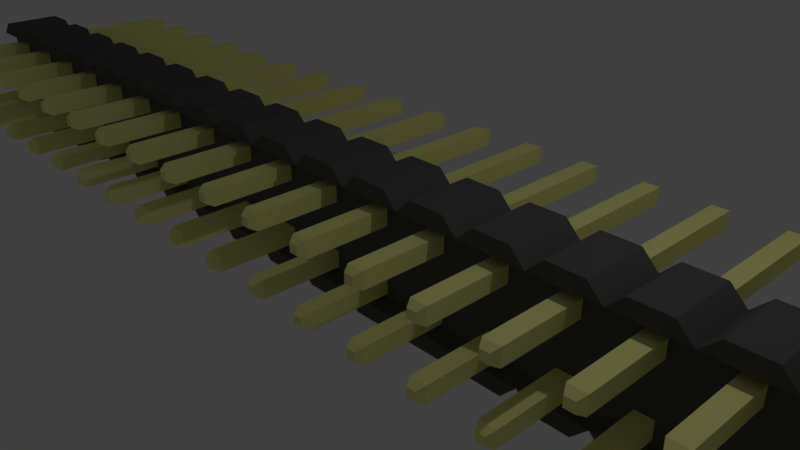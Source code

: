 # Source: Goldpin_23_2_2_54mm.blend  (saved by Blender 2.78.0; exported with 4.5.12 LTS)
import bpy
from mathutils import Matrix  # noqa: F401  (used for matrix-valued properties, if any)

bpy.ops.wm.read_factory_settings(use_empty=True)
scene = bpy.context.scene
scene.name = 'Scene'

# ---- collections
col_collection_1 = bpy.data.collections.new('Collection 1'); scene.collection.children.link(col_collection_1)

# ---- materials (node trees are filled in below, after node groups)
mat_shape = bpy.data.materials.new('Shape')
mat_shape.alpha_threshold = 0.0
mat_shape.use_transparent_shadow = False
mat_shape.diffuse_color = (0.9134, 0.9134, 0.34, 1.0)
mat_shape.roughness = 0.5
mat_shape_001 = bpy.data.materials.new('Shape.001')
mat_shape_001.alpha_threshold = 0.0
mat_shape_001.use_transparent_shadow = False
mat_shape_001.diffuse_color = (0.1009, 0.1009, 0.1009, 1.0)
mat_shape_001.specular_color = (0.2874, 0.2874, 0.2874)
mat_shape_001.roughness = 0.5

# ---- material node trees

# ---- world
world_world = bpy.data.worlds.new('World'); scene.world = world_world
world_world.color = (0.05088, 0.05088, 0.05088)
world_world.use_sun_shadow = False
world_world.sun_shadow_jitter_overblur = 0.0
world_world.cycles.sampling_method = 'MANUAL'

# ---- cameras
cam_camera = bpy.data.cameras.new('Camera')
cam_camera.clip_end = 100.0
cam_camera.lens = 35.0
cam_camera.sensor_width = 32.0
cam_camera.sensor_height = 18.0
cam_camera.ortho_scale = 7.314
cam_camera.dof.focus_distance = 0.0
cam_camera.dof.aperture_fstop = 128.0

# ---- lights
light_lamp = bpy.data.lights.new('Lamp', 'POINT')
light_lamp.transmission_factor = 0.0
light_lamp.cutoff_distance = 30.0
light_lamp.energy = 100.0
light_lamp.shadow_buffer_clip_start = 1.001
light_lamp.shadow_soft_size = 0.1
light_lamp.shadow_maximum_resolution = 0.006
light_lamp.use_absolute_resolution = True

# ---- meshes
me_shape_indexedfaceset_068 = bpy.data.meshes.new('Shape_IndexedFaceSet.068')
me_shape_indexedfaceset_068.from_pydata([(-8.874, 0.374, -1.078), (-9.126, 0.374, -1.078), (-8.874, 0.626, -1.078), (-9.126, 0.626, -1.078), (-8.932, 0.4318, -1.186), (-9.068, 0.4318, -1.186), (-9.068, 0.5682, -1.186), (-8.932, 0.5682, -1.186), (-9.126, 0.374, 3.274), (-8.874, 0.374, 3.274), (-9.126, 0.626, 3.274), (-8.874, 0.626, 3.274), (-9.068, 0.4318, 3.381), (-8.932, 0.4318, 3.381), (-8.932, 0.5682, 3.381), (-9.068, 0.5682, 3.381)], [], [(0, 1, 5, 4), (0, 2, 11, 9), (0, 4, 7, 2), (0, 9, 8, 1), (1, 3, 6, 5), (1, 8, 10, 3), (2, 3, 10, 11), (2, 7, 6, 3), (4, 5, 6, 7), (8, 9, 13, 12), (8, 12, 15, 10), (9, 11, 14, 13), (10, 15, 14, 11), (12, 13, 14, 15)])
me_shape_indexedfaceset_068.materials.append(mat_shape)
me_shape_indexedfaceset_068.use_remesh_preserve_volume = False
me_shape_indexedfaceset_068.use_remesh_preserve_attributes = False
me_shape_indexedfaceset_068.use_mirror_vertex_groups = False
me_shape_indexedfaceset_068.update()
me_shape_indexedfaceset_067 = bpy.data.meshes.new('Shape_IndexedFaceSet.067')
me_shape_indexedfaceset_067.from_pydata([(-9.267, -1.0, 1.003), (-8.733, -1.0, 1.003), (-9.5, -0.7667, 1.003), (-9.5, 0.7667, 1.003), (-8.5, -0.7667, 1.003), (-8.5, 0.7667, 1.003), (-8.733, -1.0, 0.003357), (-9.267, -1.0, 0.003357), (-8.5, -0.7667, 0.003357), (-8.5, 0.7667, 0.003357), (-9.5, -0.7667, 0.003357), (-9.5, 0.7667, 0.003357), (-9.267, 1.0, 1.003), (-8.733, 1.0, 1.003), (-8.733, 1.0, 0.003357), (-9.267, 1.0, 0.003357), (-8.5, -0.7667, 0.2673), (-8.5, 0.7667, 0.2673), (-9.5, 0.7667, 0.2673), (-9.5, -0.7667, 0.2673), (-8.5, -0.6889, 0.2034), (-8.5, 0.6889, 0.2034), (-9.5, -0.6889, 0.2034), (-9.5, 0.6889, 0.2034), (-9.5, -0.6889, 0.2673), (-9.5, 0.6889, 0.2673), (-8.5, 0.6889, 0.2673), (-8.5, -0.6889, 0.2673)], [], [(0, 1, 4, 5, 13, 12, 3, 2), (0, 2, 19, 10, 7), (0, 7, 6, 1), (1, 6, 8, 16, 4), (2, 3, 18, 25, 24, 19), (3, 12, 15, 11, 18), (4, 16, 27, 26, 17, 5), (5, 17, 9, 14, 13), (6, 7, 10, 8), (8, 10, 22, 20), (8, 20, 27, 16), (9, 11, 15, 14), (9, 17, 26, 21), (9, 21, 23, 11), (10, 19, 24, 22), (11, 23, 25, 18), (12, 13, 14, 15), (20, 21, 26, 27), (20, 22, 23, 21), (22, 24, 25, 23)])
me_shape_indexedfaceset_067.materials.append(mat_shape_001)
me_shape_indexedfaceset_067.use_remesh_preserve_volume = False
me_shape_indexedfaceset_067.use_remesh_preserve_attributes = False
me_shape_indexedfaceset_067.use_mirror_vertex_groups = False
me_shape_indexedfaceset_067.update()
me_shape_indexedfaceset_066 = bpy.data.meshes.new('Shape_IndexedFaceSet.066')
me_shape_indexedfaceset_066.from_pydata([(-8.874, -0.626, -1.078), (-9.126, -0.626, -1.078), (-8.874, -0.374, -1.078), (-9.126, -0.374, -1.078), (-8.932, -0.5682, -1.186), (-9.068, -0.5682, -1.186), (-9.068, -0.4318, -1.186), (-8.932, -0.4318, -1.186), (-9.126, -0.626, 3.274), (-8.874, -0.626, 3.274), (-9.126, -0.374, 3.274), (-8.874, -0.374, 3.274), (-9.068, -0.5682, 3.381), (-8.932, -0.5682, 3.381), (-8.932, -0.4318, 3.381), (-9.068, -0.4318, 3.381)], [], [(0, 1, 5, 4), (0, 2, 11, 9), (0, 4, 7, 2), (0, 9, 8, 1), (1, 3, 6, 5), (1, 8, 10, 3), (2, 3, 10, 11), (2, 7, 6, 3), (4, 5, 6, 7), (8, 9, 13, 12), (8, 12, 15, 10), (9, 11, 14, 13), (10, 15, 14, 11), (12, 13, 14, 15)])
me_shape_indexedfaceset_066.materials.append(mat_shape)
me_shape_indexedfaceset_066.use_remesh_preserve_volume = False
me_shape_indexedfaceset_066.use_remesh_preserve_attributes = False
me_shape_indexedfaceset_066.use_mirror_vertex_groups = False
me_shape_indexedfaceset_066.update()
me_shape_indexedfaceset_065 = bpy.data.meshes.new('Shape_IndexedFaceSet.065')
me_shape_indexedfaceset_065.from_pydata([(-7.874, 0.374, -1.078), (-8.126, 0.374, -1.078), (-7.874, 0.626, -1.078), (-8.126, 0.626, -1.078), (-7.932, 0.4318, -1.186), (-8.068, 0.4318, -1.186), (-8.068, 0.5682, -1.186), (-7.932, 0.5682, -1.186), (-8.126, 0.374, 3.274), (-7.874, 0.374, 3.274), (-8.126, 0.626, 3.274), (-7.874, 0.626, 3.274), (-8.068, 0.4318, 3.381), (-7.932, 0.4318, 3.381), (-7.932, 0.5682, 3.381), (-8.068, 0.5682, 3.381)], [], [(0, 1, 5, 4), (0, 2, 11, 9), (0, 4, 7, 2), (0, 9, 8, 1), (1, 3, 6, 5), (1, 8, 10, 3), (2, 3, 10, 11), (2, 7, 6, 3), (4, 5, 6, 7), (8, 9, 13, 12), (8, 12, 15, 10), (9, 11, 14, 13), (10, 15, 14, 11), (12, 13, 14, 15)])
me_shape_indexedfaceset_065.materials.append(mat_shape)
me_shape_indexedfaceset_065.use_remesh_preserve_volume = False
me_shape_indexedfaceset_065.use_remesh_preserve_attributes = False
me_shape_indexedfaceset_065.use_mirror_vertex_groups = False
me_shape_indexedfaceset_065.update()
me_shape_indexedfaceset_064 = bpy.data.meshes.new('Shape_IndexedFaceSet.064')
me_shape_indexedfaceset_064.from_pydata([(-8.267, -1.0, 1.003), (-7.733, -1.0, 1.003), (-8.5, -0.7667, 1.003), (-8.5, 0.7667, 1.003), (-7.5, -0.7667, 1.003), (-7.5, 0.7667, 1.003), (-7.733, -1.0, 0.003357), (-8.267, -1.0, 0.003357), (-7.5, -0.7667, 0.003357), (-7.5, 0.7667, 0.003357), (-8.5, -0.7667, 0.003357), (-8.5, 0.7667, 0.003357), (-8.267, 1.0, 1.003), (-7.733, 1.0, 1.003), (-7.733, 1.0, 0.003357), (-8.267, 1.0, 0.003357), (-7.5, -0.7667, 0.2673), (-7.5, 0.7667, 0.2673), (-8.5, 0.7667, 0.2673), (-8.5, -0.7667, 0.2673), (-7.5, -0.6889, 0.2034), (-7.5, 0.6889, 0.2034), (-8.5, -0.6889, 0.2034), (-8.5, 0.6889, 0.2034), (-8.5, -0.6889, 0.2673), (-8.5, 0.6889, 0.2673), (-7.5, 0.6889, 0.2673), (-7.5, -0.6889, 0.2673)], [], [(0, 1, 4, 5, 13, 12, 3, 2), (0, 2, 19, 10, 7), (0, 7, 6, 1), (1, 6, 8, 16, 4), (2, 3, 18, 25, 24, 19), (3, 12, 15, 11, 18), (4, 16, 27, 26, 17, 5), (5, 17, 9, 14, 13), (6, 7, 10, 8), (8, 10, 22, 20), (8, 20, 27, 16), (9, 11, 15, 14), (9, 17, 26, 21), (9, 21, 23, 11), (10, 19, 24, 22), (11, 23, 25, 18), (12, 13, 14, 15), (20, 21, 26, 27), (20, 22, 23, 21), (22, 24, 25, 23)])
me_shape_indexedfaceset_064.materials.append(mat_shape_001)
me_shape_indexedfaceset_064.use_remesh_preserve_volume = False
me_shape_indexedfaceset_064.use_remesh_preserve_attributes = False
me_shape_indexedfaceset_064.use_mirror_vertex_groups = False
me_shape_indexedfaceset_064.update()
me_shape_indexedfaceset_063 = bpy.data.meshes.new('Shape_IndexedFaceSet.063')
me_shape_indexedfaceset_063.from_pydata([(-7.874, -0.626, -1.078), (-8.126, -0.626, -1.078), (-7.874, -0.374, -1.078), (-8.126, -0.374, -1.078), (-7.932, -0.5682, -1.186), (-8.068, -0.5682, -1.186), (-8.068, -0.4318, -1.186), (-7.932, -0.4318, -1.186), (-8.126, -0.626, 3.274), (-7.874, -0.626, 3.274), (-8.126, -0.374, 3.274), (-7.874, -0.374, 3.274), (-8.068, -0.5682, 3.381), (-7.932, -0.5682, 3.381), (-7.932, -0.4318, 3.381), (-8.068, -0.4318, 3.381)], [], [(0, 1, 5, 4), (0, 2, 11, 9), (0, 4, 7, 2), (0, 9, 8, 1), (1, 3, 6, 5), (1, 8, 10, 3), (2, 3, 10, 11), (2, 7, 6, 3), (4, 5, 6, 7), (8, 9, 13, 12), (8, 12, 15, 10), (9, 11, 14, 13), (10, 15, 14, 11), (12, 13, 14, 15)])
me_shape_indexedfaceset_063.materials.append(mat_shape)
me_shape_indexedfaceset_063.use_remesh_preserve_volume = False
me_shape_indexedfaceset_063.use_remesh_preserve_attributes = False
me_shape_indexedfaceset_063.use_mirror_vertex_groups = False
me_shape_indexedfaceset_063.update()
me_shape_indexedfaceset_062 = bpy.data.meshes.new('Shape_IndexedFaceSet.062')
me_shape_indexedfaceset_062.from_pydata([(-6.874, 0.374, -1.078), (-7.126, 0.374, -1.078), (-6.874, 0.626, -1.078), (-7.126, 0.626, -1.078), (-6.932, 0.4318, -1.186), (-7.068, 0.4318, -1.186), (-7.068, 0.5682, -1.186), (-6.932, 0.5682, -1.186), (-7.126, 0.374, 3.274), (-6.874, 0.374, 3.274), (-7.126, 0.626, 3.274), (-6.874, 0.626, 3.274), (-7.068, 0.4318, 3.381), (-6.932, 0.4318, 3.381), (-6.932, 0.5682, 3.381), (-7.068, 0.5682, 3.381)], [], [(0, 1, 5, 4), (0, 2, 11, 9), (0, 4, 7, 2), (0, 9, 8, 1), (1, 3, 6, 5), (1, 8, 10, 3), (2, 3, 10, 11), (2, 7, 6, 3), (4, 5, 6, 7), (8, 9, 13, 12), (8, 12, 15, 10), (9, 11, 14, 13), (10, 15, 14, 11), (12, 13, 14, 15)])
me_shape_indexedfaceset_062.materials.append(mat_shape)
me_shape_indexedfaceset_062.use_remesh_preserve_volume = False
me_shape_indexedfaceset_062.use_remesh_preserve_attributes = False
me_shape_indexedfaceset_062.use_mirror_vertex_groups = False
me_shape_indexedfaceset_062.update()
me_shape_indexedfaceset_061 = bpy.data.meshes.new('Shape_IndexedFaceSet.061')
me_shape_indexedfaceset_061.from_pydata([(-7.267, -1.0, 1.003), (-6.733, -1.0, 1.003), (-7.5, -0.7667, 1.003), (-7.5, 0.7667, 1.003), (-6.5, -0.7667, 1.003), (-6.5, 0.7667, 1.003), (-6.733, -1.0, 0.003357), (-7.267, -1.0, 0.003357), (-6.5, -0.7667, 0.003357), (-6.5, 0.7667, 0.003357), (-7.5, -0.7667, 0.003357), (-7.5, 0.7667, 0.003357), (-7.267, 1.0, 1.003), (-6.733, 1.0, 1.003), (-6.733, 1.0, 0.003357), (-7.267, 1.0, 0.003357), (-6.5, -0.7667, 0.2673), (-6.5, 0.7667, 0.2673), (-7.5, 0.7667, 0.2673), (-7.5, -0.7667, 0.2673), (-6.5, -0.6889, 0.2034), (-6.5, 0.6889, 0.2034), (-7.5, -0.6889, 0.2034), (-7.5, 0.6889, 0.2034), (-7.5, -0.6889, 0.2673), (-7.5, 0.6889, 0.2673), (-6.5, 0.6889, 0.2673), (-6.5, -0.6889, 0.2673)], [], [(0, 1, 4, 5, 13, 12, 3, 2), (0, 2, 19, 10, 7), (0, 7, 6, 1), (1, 6, 8, 16, 4), (2, 3, 18, 25, 24, 19), (3, 12, 15, 11, 18), (4, 16, 27, 26, 17, 5), (5, 17, 9, 14, 13), (6, 7, 10, 8), (8, 10, 22, 20), (8, 20, 27, 16), (9, 11, 15, 14), (9, 17, 26, 21), (9, 21, 23, 11), (10, 19, 24, 22), (11, 23, 25, 18), (12, 13, 14, 15), (20, 21, 26, 27), (20, 22, 23, 21), (22, 24, 25, 23)])
me_shape_indexedfaceset_061.materials.append(mat_shape_001)
me_shape_indexedfaceset_061.use_remesh_preserve_volume = False
me_shape_indexedfaceset_061.use_remesh_preserve_attributes = False
me_shape_indexedfaceset_061.use_mirror_vertex_groups = False
me_shape_indexedfaceset_061.update()
me_shape_indexedfaceset_060 = bpy.data.meshes.new('Shape_IndexedFaceSet.060')
me_shape_indexedfaceset_060.from_pydata([(-6.874, -0.626, -1.078), (-7.126, -0.626, -1.078), (-6.874, -0.374, -1.078), (-7.126, -0.374, -1.078), (-6.932, -0.5682, -1.186), (-7.068, -0.5682, -1.186), (-7.068, -0.4318, -1.186), (-6.932, -0.4318, -1.186), (-7.126, -0.626, 3.274), (-6.874, -0.626, 3.274), (-7.126, -0.374, 3.274), (-6.874, -0.374, 3.274), (-7.068, -0.5682, 3.381), (-6.932, -0.5682, 3.381), (-6.932, -0.4318, 3.381), (-7.068, -0.4318, 3.381)], [], [(0, 1, 5, 4), (0, 2, 11, 9), (0, 4, 7, 2), (0, 9, 8, 1), (1, 3, 6, 5), (1, 8, 10, 3), (2, 3, 10, 11), (2, 7, 6, 3), (4, 5, 6, 7), (8, 9, 13, 12), (8, 12, 15, 10), (9, 11, 14, 13), (10, 15, 14, 11), (12, 13, 14, 15)])
me_shape_indexedfaceset_060.materials.append(mat_shape)
me_shape_indexedfaceset_060.use_remesh_preserve_volume = False
me_shape_indexedfaceset_060.use_remesh_preserve_attributes = False
me_shape_indexedfaceset_060.use_mirror_vertex_groups = False
me_shape_indexedfaceset_060.update()
me_shape_indexedfaceset_059 = bpy.data.meshes.new('Shape_IndexedFaceSet.059')
me_shape_indexedfaceset_059.from_pydata([(-5.874, 0.374, -1.078), (-6.126, 0.374, -1.078), (-5.874, 0.626, -1.078), (-6.126, 0.626, -1.078), (-5.932, 0.4318, -1.186), (-6.068, 0.4318, -1.186), (-6.068, 0.5682, -1.186), (-5.932, 0.5682, -1.186), (-6.126, 0.374, 3.274), (-5.874, 0.374, 3.274), (-6.126, 0.626, 3.274), (-5.874, 0.626, 3.274), (-6.068, 0.4318, 3.381), (-5.932, 0.4318, 3.381), (-5.932, 0.5682, 3.381), (-6.068, 0.5682, 3.381)], [], [(0, 1, 5, 4), (0, 2, 11, 9), (0, 4, 7, 2), (0, 9, 8, 1), (1, 3, 6, 5), (1, 8, 10, 3), (2, 3, 10, 11), (2, 7, 6, 3), (4, 5, 6, 7), (8, 9, 13, 12), (8, 12, 15, 10), (9, 11, 14, 13), (10, 15, 14, 11), (12, 13, 14, 15)])
me_shape_indexedfaceset_059.materials.append(mat_shape)
me_shape_indexedfaceset_059.use_remesh_preserve_volume = False
me_shape_indexedfaceset_059.use_remesh_preserve_attributes = False
me_shape_indexedfaceset_059.use_mirror_vertex_groups = False
me_shape_indexedfaceset_059.update()
me_shape_indexedfaceset_058 = bpy.data.meshes.new('Shape_IndexedFaceSet.058')
me_shape_indexedfaceset_058.from_pydata([(-6.267, -1.0, 1.003), (-5.733, -1.0, 1.003), (-6.5, -0.7667, 1.003), (-6.5, 0.7667, 1.003), (-5.5, -0.7667, 1.003), (-5.5, 0.7667, 1.003), (-5.733, -1.0, 0.003357), (-6.267, -1.0, 0.003357), (-5.5, -0.7667, 0.003357), (-5.5, 0.7667, 0.003357), (-6.5, -0.7667, 0.003357), (-6.5, 0.7667, 0.003357), (-6.267, 1.0, 1.003), (-5.733, 1.0, 1.003), (-5.733, 1.0, 0.003357), (-6.267, 1.0, 0.003357), (-5.5, -0.7667, 0.2673), (-5.5, 0.7667, 0.2673), (-6.5, 0.7667, 0.2673), (-6.5, -0.7667, 0.2673), (-5.5, -0.6889, 0.2034), (-5.5, 0.6889, 0.2034), (-6.5, -0.6889, 0.2034), (-6.5, 0.6889, 0.2034), (-6.5, -0.6889, 0.2673), (-6.5, 0.6889, 0.2673), (-5.5, 0.6889, 0.2673), (-5.5, -0.6889, 0.2673)], [], [(0, 1, 4, 5, 13, 12, 3, 2), (0, 2, 19, 10, 7), (0, 7, 6, 1), (1, 6, 8, 16, 4), (2, 3, 18, 25, 24, 19), (3, 12, 15, 11, 18), (4, 16, 27, 26, 17, 5), (5, 17, 9, 14, 13), (6, 7, 10, 8), (8, 10, 22, 20), (8, 20, 27, 16), (9, 11, 15, 14), (9, 17, 26, 21), (9, 21, 23, 11), (10, 19, 24, 22), (11, 23, 25, 18), (12, 13, 14, 15), (20, 21, 26, 27), (20, 22, 23, 21), (22, 24, 25, 23)])
me_shape_indexedfaceset_058.materials.append(mat_shape_001)
me_shape_indexedfaceset_058.use_remesh_preserve_volume = False
me_shape_indexedfaceset_058.use_remesh_preserve_attributes = False
me_shape_indexedfaceset_058.use_mirror_vertex_groups = False
me_shape_indexedfaceset_058.update()
me_shape_indexedfaceset_057 = bpy.data.meshes.new('Shape_IndexedFaceSet.057')
me_shape_indexedfaceset_057.from_pydata([(-5.874, -0.626, -1.078), (-6.126, -0.626, -1.078), (-5.874, -0.374, -1.078), (-6.126, -0.374, -1.078), (-5.932, -0.5682, -1.186), (-6.068, -0.5682, -1.186), (-6.068, -0.4318, -1.186), (-5.932, -0.4318, -1.186), (-6.126, -0.626, 3.274), (-5.874, -0.626, 3.274), (-6.126, -0.374, 3.274), (-5.874, -0.374, 3.274), (-6.068, -0.5682, 3.381), (-5.932, -0.5682, 3.381), (-5.932, -0.4318, 3.381), (-6.068, -0.4318, 3.381)], [], [(0, 1, 5, 4), (0, 2, 11, 9), (0, 4, 7, 2), (0, 9, 8, 1), (1, 3, 6, 5), (1, 8, 10, 3), (2, 3, 10, 11), (2, 7, 6, 3), (4, 5, 6, 7), (8, 9, 13, 12), (8, 12, 15, 10), (9, 11, 14, 13), (10, 15, 14, 11), (12, 13, 14, 15)])
me_shape_indexedfaceset_057.materials.append(mat_shape)
me_shape_indexedfaceset_057.use_remesh_preserve_volume = False
me_shape_indexedfaceset_057.use_remesh_preserve_attributes = False
me_shape_indexedfaceset_057.use_mirror_vertex_groups = False
me_shape_indexedfaceset_057.update()
me_shape_indexedfaceset_056 = bpy.data.meshes.new('Shape_IndexedFaceSet.056')
me_shape_indexedfaceset_056.from_pydata([(-4.874, 0.374, -1.078), (-5.126, 0.374, -1.078), (-4.874, 0.626, -1.078), (-5.126, 0.626, -1.078), (-4.932, 0.4318, -1.186), (-5.068, 0.4318, -1.186), (-5.068, 0.5682, -1.186), (-4.932, 0.5682, -1.186), (-5.126, 0.374, 3.274), (-4.874, 0.374, 3.274), (-5.126, 0.626, 3.274), (-4.874, 0.626, 3.274), (-5.068, 0.4318, 3.381), (-4.932, 0.4318, 3.381), (-4.932, 0.5682, 3.381), (-5.068, 0.5682, 3.381)], [], [(0, 1, 5, 4), (0, 2, 11, 9), (0, 4, 7, 2), (0, 9, 8, 1), (1, 3, 6, 5), (1, 8, 10, 3), (2, 3, 10, 11), (2, 7, 6, 3), (4, 5, 6, 7), (8, 9, 13, 12), (8, 12, 15, 10), (9, 11, 14, 13), (10, 15, 14, 11), (12, 13, 14, 15)])
me_shape_indexedfaceset_056.materials.append(mat_shape)
me_shape_indexedfaceset_056.use_remesh_preserve_volume = False
me_shape_indexedfaceset_056.use_remesh_preserve_attributes = False
me_shape_indexedfaceset_056.use_mirror_vertex_groups = False
me_shape_indexedfaceset_056.update()
me_shape_indexedfaceset_055 = bpy.data.meshes.new('Shape_IndexedFaceSet.055')
me_shape_indexedfaceset_055.from_pydata([(-5.267, -1.0, 1.003), (-4.733, -1.0, 1.003), (-5.5, -0.7667, 1.003), (-5.5, 0.7667, 1.003), (-4.5, -0.7667, 1.003), (-4.5, 0.7667, 1.003), (-4.733, -1.0, 0.003357), (-5.267, -1.0, 0.003357), (-4.5, -0.7667, 0.003357), (-4.5, 0.7667, 0.003357), (-5.5, -0.7667, 0.003357), (-5.5, 0.7667, 0.003357), (-5.267, 1.0, 1.003), (-4.733, 1.0, 1.003), (-4.733, 1.0, 0.003357), (-5.267, 1.0, 0.003357), (-4.5, -0.7667, 0.2673), (-4.5, 0.7667, 0.2673), (-5.5, 0.7667, 0.2673), (-5.5, -0.7667, 0.2673), (-4.5, -0.6889, 0.2034), (-4.5, 0.6889, 0.2034), (-5.5, -0.6889, 0.2034), (-5.5, 0.6889, 0.2034), (-5.5, -0.6889, 0.2673), (-5.5, 0.6889, 0.2673), (-4.5, 0.6889, 0.2673), (-4.5, -0.6889, 0.2673)], [], [(0, 1, 4, 5, 13, 12, 3, 2), (0, 2, 19, 10, 7), (0, 7, 6, 1), (1, 6, 8, 16, 4), (2, 3, 18, 25, 24, 19), (3, 12, 15, 11, 18), (4, 16, 27, 26, 17, 5), (5, 17, 9, 14, 13), (6, 7, 10, 8), (8, 10, 22, 20), (8, 20, 27, 16), (9, 11, 15, 14), (9, 17, 26, 21), (9, 21, 23, 11), (10, 19, 24, 22), (11, 23, 25, 18), (12, 13, 14, 15), (20, 21, 26, 27), (20, 22, 23, 21), (22, 24, 25, 23)])
me_shape_indexedfaceset_055.materials.append(mat_shape_001)
me_shape_indexedfaceset_055.use_remesh_preserve_volume = False
me_shape_indexedfaceset_055.use_remesh_preserve_attributes = False
me_shape_indexedfaceset_055.use_mirror_vertex_groups = False
me_shape_indexedfaceset_055.update()
me_shape_indexedfaceset_054 = bpy.data.meshes.new('Shape_IndexedFaceSet.054')
me_shape_indexedfaceset_054.from_pydata([(-4.874, -0.626, -1.078), (-5.126, -0.626, -1.078), (-4.874, -0.374, -1.078), (-5.126, -0.374, -1.078), (-4.932, -0.5682, -1.186), (-5.068, -0.5682, -1.186), (-5.068, -0.4318, -1.186), (-4.932, -0.4318, -1.186), (-5.126, -0.626, 3.274), (-4.874, -0.626, 3.274), (-5.126, -0.374, 3.274), (-4.874, -0.374, 3.274), (-5.068, -0.5682, 3.381), (-4.932, -0.5682, 3.381), (-4.932, -0.4318, 3.381), (-5.068, -0.4318, 3.381)], [], [(0, 1, 5, 4), (0, 2, 11, 9), (0, 4, 7, 2), (0, 9, 8, 1), (1, 3, 6, 5), (1, 8, 10, 3), (2, 3, 10, 11), (2, 7, 6, 3), (4, 5, 6, 7), (8, 9, 13, 12), (8, 12, 15, 10), (9, 11, 14, 13), (10, 15, 14, 11), (12, 13, 14, 15)])
me_shape_indexedfaceset_054.materials.append(mat_shape)
me_shape_indexedfaceset_054.use_remesh_preserve_volume = False
me_shape_indexedfaceset_054.use_remesh_preserve_attributes = False
me_shape_indexedfaceset_054.use_mirror_vertex_groups = False
me_shape_indexedfaceset_054.update()
me_shape_indexedfaceset_053 = bpy.data.meshes.new('Shape_IndexedFaceSet.053')
me_shape_indexedfaceset_053.from_pydata([(-3.874, 0.374, -1.078), (-4.126, 0.374, -1.078), (-3.874, 0.626, -1.078), (-4.126, 0.626, -1.078), (-3.932, 0.4318, -1.186), (-4.068, 0.4318, -1.186), (-4.068, 0.5682, -1.186), (-3.932, 0.5682, -1.186), (-4.126, 0.374, 3.274), (-3.874, 0.374, 3.274), (-4.126, 0.626, 3.274), (-3.874, 0.626, 3.274), (-4.068, 0.4318, 3.381), (-3.932, 0.4318, 3.381), (-3.932, 0.5682, 3.381), (-4.068, 0.5682, 3.381)], [], [(0, 1, 5, 4), (0, 2, 11, 9), (0, 4, 7, 2), (0, 9, 8, 1), (1, 3, 6, 5), (1, 8, 10, 3), (2, 3, 10, 11), (2, 7, 6, 3), (4, 5, 6, 7), (8, 9, 13, 12), (8, 12, 15, 10), (9, 11, 14, 13), (10, 15, 14, 11), (12, 13, 14, 15)])
me_shape_indexedfaceset_053.materials.append(mat_shape)
me_shape_indexedfaceset_053.use_remesh_preserve_volume = False
me_shape_indexedfaceset_053.use_remesh_preserve_attributes = False
me_shape_indexedfaceset_053.use_mirror_vertex_groups = False
me_shape_indexedfaceset_053.update()
me_shape_indexedfaceset_052 = bpy.data.meshes.new('Shape_IndexedFaceSet.052')
me_shape_indexedfaceset_052.from_pydata([(-4.267, -1.0, 1.003), (-3.733, -1.0, 1.003), (-4.5, -0.7667, 1.003), (-4.5, 0.7667, 1.003), (-3.5, -0.7667, 1.003), (-3.5, 0.7667, 1.003), (-3.733, -1.0, 0.003357), (-4.267, -1.0, 0.003357), (-3.5, -0.7667, 0.003357), (-3.5, 0.7667, 0.003357), (-4.5, -0.7667, 0.003357), (-4.5, 0.7667, 0.003357), (-4.267, 1.0, 1.003), (-3.733, 1.0, 1.003), (-3.733, 1.0, 0.003357), (-4.267, 1.0, 0.003357), (-3.5, -0.7667, 0.2673), (-3.5, 0.7667, 0.2673), (-4.5, 0.7667, 0.2673), (-4.5, -0.7667, 0.2673), (-3.5, -0.6889, 0.2034), (-3.5, 0.6889, 0.2034), (-4.5, -0.6889, 0.2034), (-4.5, 0.6889, 0.2034), (-4.5, -0.6889, 0.2673), (-4.5, 0.6889, 0.2673), (-3.5, 0.6889, 0.2673), (-3.5, -0.6889, 0.2673)], [], [(0, 1, 4, 5, 13, 12, 3, 2), (0, 2, 19, 10, 7), (0, 7, 6, 1), (1, 6, 8, 16, 4), (2, 3, 18, 25, 24, 19), (3, 12, 15, 11, 18), (4, 16, 27, 26, 17, 5), (5, 17, 9, 14, 13), (6, 7, 10, 8), (8, 10, 22, 20), (8, 20, 27, 16), (9, 11, 15, 14), (9, 17, 26, 21), (9, 21, 23, 11), (10, 19, 24, 22), (11, 23, 25, 18), (12, 13, 14, 15), (20, 21, 26, 27), (20, 22, 23, 21), (22, 24, 25, 23)])
me_shape_indexedfaceset_052.materials.append(mat_shape_001)
me_shape_indexedfaceset_052.use_remesh_preserve_volume = False
me_shape_indexedfaceset_052.use_remesh_preserve_attributes = False
me_shape_indexedfaceset_052.use_mirror_vertex_groups = False
me_shape_indexedfaceset_052.update()
me_shape_indexedfaceset_051 = bpy.data.meshes.new('Shape_IndexedFaceSet.051')
me_shape_indexedfaceset_051.from_pydata([(-3.874, -0.626, -1.078), (-4.126, -0.626, -1.078), (-3.874, -0.374, -1.078), (-4.126, -0.374, -1.078), (-3.932, -0.5682, -1.186), (-4.068, -0.5682, -1.186), (-4.068, -0.4318, -1.186), (-3.932, -0.4318, -1.186), (-4.126, -0.626, 3.274), (-3.874, -0.626, 3.274), (-4.126, -0.374, 3.274), (-3.874, -0.374, 3.274), (-4.068, -0.5682, 3.381), (-3.932, -0.5682, 3.381), (-3.932, -0.4318, 3.381), (-4.068, -0.4318, 3.381)], [], [(0, 1, 5, 4), (0, 2, 11, 9), (0, 4, 7, 2), (0, 9, 8, 1), (1, 3, 6, 5), (1, 8, 10, 3), (2, 3, 10, 11), (2, 7, 6, 3), (4, 5, 6, 7), (8, 9, 13, 12), (8, 12, 15, 10), (9, 11, 14, 13), (10, 15, 14, 11), (12, 13, 14, 15)])
me_shape_indexedfaceset_051.materials.append(mat_shape)
me_shape_indexedfaceset_051.use_remesh_preserve_volume = False
me_shape_indexedfaceset_051.use_remesh_preserve_attributes = False
me_shape_indexedfaceset_051.use_mirror_vertex_groups = False
me_shape_indexedfaceset_051.update()
me_shape_indexedfaceset_050 = bpy.data.meshes.new('Shape_IndexedFaceSet.050')
me_shape_indexedfaceset_050.from_pydata([(-2.874, 0.374, -1.078), (-3.126, 0.374, -1.078), (-2.874, 0.626, -1.078), (-3.126, 0.626, -1.078), (-2.932, 0.4318, -1.186), (-3.068, 0.4318, -1.186), (-3.068, 0.5682, -1.186), (-2.932, 0.5682, -1.186), (-3.126, 0.374, 3.274), (-2.874, 0.374, 3.274), (-3.126, 0.626, 3.274), (-2.874, 0.626, 3.274), (-3.068, 0.4318, 3.381), (-2.932, 0.4318, 3.381), (-2.932, 0.5682, 3.381), (-3.068, 0.5682, 3.381)], [], [(0, 1, 5, 4), (0, 2, 11, 9), (0, 4, 7, 2), (0, 9, 8, 1), (1, 3, 6, 5), (1, 8, 10, 3), (2, 3, 10, 11), (2, 7, 6, 3), (4, 5, 6, 7), (8, 9, 13, 12), (8, 12, 15, 10), (9, 11, 14, 13), (10, 15, 14, 11), (12, 13, 14, 15)])
me_shape_indexedfaceset_050.materials.append(mat_shape)
me_shape_indexedfaceset_050.use_remesh_preserve_volume = False
me_shape_indexedfaceset_050.use_remesh_preserve_attributes = False
me_shape_indexedfaceset_050.use_mirror_vertex_groups = False
me_shape_indexedfaceset_050.update()
me_shape_indexedfaceset_049 = bpy.data.meshes.new('Shape_IndexedFaceSet.049')
me_shape_indexedfaceset_049.from_pydata([(-3.267, -1.0, 1.003), (-2.733, -1.0, 1.003), (-3.5, -0.7667, 1.003), (-3.5, 0.7667, 1.003), (-2.5, -0.7667, 1.003), (-2.5, 0.7667, 1.003), (-2.733, -1.0, 0.003357), (-3.267, -1.0, 0.003357), (-2.5, -0.7667, 0.003357), (-2.5, 0.7667, 0.003357), (-3.5, -0.7667, 0.003357), (-3.5, 0.7667, 0.003357), (-3.267, 1.0, 1.003), (-2.733, 1.0, 1.003), (-2.733, 1.0, 0.003357), (-3.267, 1.0, 0.003357), (-2.5, -0.7667, 0.2673), (-2.5, 0.7667, 0.2673), (-3.5, 0.7667, 0.2673), (-3.5, -0.7667, 0.2673), (-2.5, -0.6889, 0.2034), (-2.5, 0.6889, 0.2034), (-3.5, -0.6889, 0.2034), (-3.5, 0.6889, 0.2034), (-3.5, -0.6889, 0.2673), (-3.5, 0.6889, 0.2673), (-2.5, 0.6889, 0.2673), (-2.5, -0.6889, 0.2673)], [], [(0, 1, 4, 5, 13, 12, 3, 2), (0, 2, 19, 10, 7), (0, 7, 6, 1), (1, 6, 8, 16, 4), (2, 3, 18, 25, 24, 19), (3, 12, 15, 11, 18), (4, 16, 27, 26, 17, 5), (5, 17, 9, 14, 13), (6, 7, 10, 8), (8, 10, 22, 20), (8, 20, 27, 16), (9, 11, 15, 14), (9, 17, 26, 21), (9, 21, 23, 11), (10, 19, 24, 22), (11, 23, 25, 18), (12, 13, 14, 15), (20, 21, 26, 27), (20, 22, 23, 21), (22, 24, 25, 23)])
me_shape_indexedfaceset_049.materials.append(mat_shape_001)
me_shape_indexedfaceset_049.use_remesh_preserve_volume = False
me_shape_indexedfaceset_049.use_remesh_preserve_attributes = False
me_shape_indexedfaceset_049.use_mirror_vertex_groups = False
me_shape_indexedfaceset_049.update()
me_shape_indexedfaceset_048 = bpy.data.meshes.new('Shape_IndexedFaceSet.048')
me_shape_indexedfaceset_048.from_pydata([(-2.874, -0.626, -1.078), (-3.126, -0.626, -1.078), (-2.874, -0.374, -1.078), (-3.126, -0.374, -1.078), (-2.932, -0.5682, -1.186), (-3.068, -0.5682, -1.186), (-3.068, -0.4318, -1.186), (-2.932, -0.4318, -1.186), (-3.126, -0.626, 3.274), (-2.874, -0.626, 3.274), (-3.126, -0.374, 3.274), (-2.874, -0.374, 3.274), (-3.068, -0.5682, 3.381), (-2.932, -0.5682, 3.381), (-2.932, -0.4318, 3.381), (-3.068, -0.4318, 3.381)], [], [(0, 1, 5, 4), (0, 2, 11, 9), (0, 4, 7, 2), (0, 9, 8, 1), (1, 3, 6, 5), (1, 8, 10, 3), (2, 3, 10, 11), (2, 7, 6, 3), (4, 5, 6, 7), (8, 9, 13, 12), (8, 12, 15, 10), (9, 11, 14, 13), (10, 15, 14, 11), (12, 13, 14, 15)])
me_shape_indexedfaceset_048.materials.append(mat_shape)
me_shape_indexedfaceset_048.use_remesh_preserve_volume = False
me_shape_indexedfaceset_048.use_remesh_preserve_attributes = False
me_shape_indexedfaceset_048.use_mirror_vertex_groups = False
me_shape_indexedfaceset_048.update()
me_shape_indexedfaceset_047 = bpy.data.meshes.new('Shape_IndexedFaceSet.047')
me_shape_indexedfaceset_047.from_pydata([(-1.874, 0.374, -1.078), (-2.126, 0.374, -1.078), (-1.874, 0.626, -1.078), (-2.126, 0.626, -1.078), (-1.932, 0.4318, -1.186), (-2.068, 0.4318, -1.186), (-2.068, 0.5682, -1.186), (-1.932, 0.5682, -1.186), (-2.126, 0.374, 3.274), (-1.874, 0.374, 3.274), (-2.126, 0.626, 3.274), (-1.874, 0.626, 3.274), (-2.068, 0.4318, 3.381), (-1.932, 0.4318, 3.381), (-1.932, 0.5682, 3.381), (-2.068, 0.5682, 3.381)], [], [(0, 1, 5, 4), (0, 2, 11, 9), (0, 4, 7, 2), (0, 9, 8, 1), (1, 3, 6, 5), (1, 8, 10, 3), (2, 3, 10, 11), (2, 7, 6, 3), (4, 5, 6, 7), (8, 9, 13, 12), (8, 12, 15, 10), (9, 11, 14, 13), (10, 15, 14, 11), (12, 13, 14, 15)])
me_shape_indexedfaceset_047.materials.append(mat_shape)
me_shape_indexedfaceset_047.use_remesh_preserve_volume = False
me_shape_indexedfaceset_047.use_remesh_preserve_attributes = False
me_shape_indexedfaceset_047.use_mirror_vertex_groups = False
me_shape_indexedfaceset_047.update()
me_shape_indexedfaceset_046 = bpy.data.meshes.new('Shape_IndexedFaceSet.046')
me_shape_indexedfaceset_046.from_pydata([(-2.267, -1.0, 1.003), (-1.733, -1.0, 1.003), (-2.5, -0.7667, 1.003), (-2.5, 0.7667, 1.003), (-1.5, -0.7667, 1.003), (-1.5, 0.7667, 1.003), (-1.733, -1.0, 0.003357), (-2.267, -1.0, 0.003357), (-1.5, -0.7667, 0.003357), (-1.5, 0.7667, 0.003357), (-2.5, -0.7667, 0.003357), (-2.5, 0.7667, 0.003357), (-2.267, 1.0, 1.003), (-1.733, 1.0, 1.003), (-1.733, 1.0, 0.003357), (-2.267, 1.0, 0.003357), (-1.5, -0.7667, 0.2673), (-1.5, 0.7667, 0.2673), (-2.5, 0.7667, 0.2673), (-2.5, -0.7667, 0.2673), (-1.5, -0.6889, 0.2034), (-1.5, 0.6889, 0.2034), (-2.5, -0.6889, 0.2034), (-2.5, 0.6889, 0.2034), (-2.5, -0.6889, 0.2673), (-2.5, 0.6889, 0.2673), (-1.5, 0.6889, 0.2673), (-1.5, -0.6889, 0.2673)], [], [(0, 1, 4, 5, 13, 12, 3, 2), (0, 2, 19, 10, 7), (0, 7, 6, 1), (1, 6, 8, 16, 4), (2, 3, 18, 25, 24, 19), (3, 12, 15, 11, 18), (4, 16, 27, 26, 17, 5), (5, 17, 9, 14, 13), (6, 7, 10, 8), (8, 10, 22, 20), (8, 20, 27, 16), (9, 11, 15, 14), (9, 17, 26, 21), (9, 21, 23, 11), (10, 19, 24, 22), (11, 23, 25, 18), (12, 13, 14, 15), (20, 21, 26, 27), (20, 22, 23, 21), (22, 24, 25, 23)])
me_shape_indexedfaceset_046.materials.append(mat_shape_001)
me_shape_indexedfaceset_046.use_remesh_preserve_volume = False
me_shape_indexedfaceset_046.use_remesh_preserve_attributes = False
me_shape_indexedfaceset_046.use_mirror_vertex_groups = False
me_shape_indexedfaceset_046.update()
me_shape_indexedfaceset_045 = bpy.data.meshes.new('Shape_IndexedFaceSet.045')
me_shape_indexedfaceset_045.from_pydata([(-1.874, -0.626, -1.078), (-2.126, -0.626, -1.078), (-1.874, -0.374, -1.078), (-2.126, -0.374, -1.078), (-1.932, -0.5682, -1.186), (-2.068, -0.5682, -1.186), (-2.068, -0.4318, -1.186), (-1.932, -0.4318, -1.186), (-2.126, -0.626, 3.274), (-1.874, -0.626, 3.274), (-2.126, -0.374, 3.274), (-1.874, -0.374, 3.274), (-2.068, -0.5682, 3.381), (-1.932, -0.5682, 3.381), (-1.932, -0.4318, 3.381), (-2.068, -0.4318, 3.381)], [], [(0, 1, 5, 4), (0, 2, 11, 9), (0, 4, 7, 2), (0, 9, 8, 1), (1, 3, 6, 5), (1, 8, 10, 3), (2, 3, 10, 11), (2, 7, 6, 3), (4, 5, 6, 7), (8, 9, 13, 12), (8, 12, 15, 10), (9, 11, 14, 13), (10, 15, 14, 11), (12, 13, 14, 15)])
me_shape_indexedfaceset_045.materials.append(mat_shape)
me_shape_indexedfaceset_045.use_remesh_preserve_volume = False
me_shape_indexedfaceset_045.use_remesh_preserve_attributes = False
me_shape_indexedfaceset_045.use_mirror_vertex_groups = False
me_shape_indexedfaceset_045.update()
me_shape_indexedfaceset_044 = bpy.data.meshes.new('Shape_IndexedFaceSet.044')
me_shape_indexedfaceset_044.from_pydata([(-10.87, 0.374, -1.078), (-11.13, 0.374, -1.078), (-10.87, 0.626, -1.078), (-11.13, 0.626, -1.078), (-10.93, 0.4318, -1.186), (-11.07, 0.4318, -1.186), (-11.07, 0.5682, -1.186), (-10.93, 0.5682, -1.186), (-11.13, 0.374, 3.274), (-10.87, 0.374, 3.274), (-11.13, 0.626, 3.274), (-10.87, 0.626, 3.274), (-11.07, 0.4318, 3.381), (-10.93, 0.4318, 3.381), (-10.93, 0.5682, 3.381), (-11.07, 0.5682, 3.381)], [], [(0, 1, 5, 4), (0, 2, 11, 9), (0, 4, 7, 2), (0, 9, 8, 1), (1, 3, 6, 5), (1, 8, 10, 3), (2, 3, 10, 11), (2, 7, 6, 3), (4, 5, 6, 7), (8, 9, 13, 12), (8, 12, 15, 10), (9, 11, 14, 13), (10, 15, 14, 11), (12, 13, 14, 15)])
me_shape_indexedfaceset_044.materials.append(mat_shape)
me_shape_indexedfaceset_044.use_remesh_preserve_volume = False
me_shape_indexedfaceset_044.use_remesh_preserve_attributes = False
me_shape_indexedfaceset_044.use_mirror_vertex_groups = False
me_shape_indexedfaceset_044.update()
me_shape_indexedfaceset_043 = bpy.data.meshes.new('Shape_IndexedFaceSet.043')
me_shape_indexedfaceset_043.from_pydata([(-11.27, -1.0, 1.003), (-10.73, -1.0, 1.003), (-11.5, -0.7667, 1.003), (-11.5, 0.7667, 1.003), (-10.5, -0.7667, 1.003), (-10.5, 0.7667, 1.003), (-10.73, -1.0, 0.003357), (-11.27, -1.0, 0.003357), (-10.5, -0.7667, 0.003357), (-10.5, 0.7667, 0.003357), (-11.5, -0.7667, 0.003357), (-11.5, 0.7667, 0.003357), (-11.27, 1.0, 1.003), (-10.73, 1.0, 1.003), (-10.73, 1.0, 0.003357), (-11.27, 1.0, 0.003357), (-10.5, -0.7667, 0.2673), (-10.5, 0.7667, 0.2673), (-11.5, 0.7667, 0.2673), (-11.5, -0.7667, 0.2673), (-10.5, -0.6889, 0.2034), (-10.5, 0.6889, 0.2034), (-11.5, -0.6889, 0.2034), (-11.5, 0.6889, 0.2034), (-11.5, -0.6889, 0.2673), (-11.5, 0.6889, 0.2673), (-10.5, 0.6889, 0.2673), (-10.5, -0.6889, 0.2673)], [], [(0, 1, 4, 5, 13, 12, 3, 2), (0, 2, 19, 10, 7), (0, 7, 6, 1), (1, 6, 8, 16, 4), (2, 3, 18, 25, 24, 19), (3, 12, 15, 11, 18), (4, 16, 27, 26, 17, 5), (5, 17, 9, 14, 13), (6, 7, 10, 8), (8, 10, 22, 20), (8, 20, 27, 16), (9, 11, 15, 14), (9, 17, 26, 21), (9, 21, 23, 11), (10, 19, 24, 22), (11, 23, 25, 18), (12, 13, 14, 15), (20, 21, 26, 27), (20, 22, 23, 21), (22, 24, 25, 23)])
me_shape_indexedfaceset_043.materials.append(mat_shape_001)
me_shape_indexedfaceset_043.use_remesh_preserve_volume = False
me_shape_indexedfaceset_043.use_remesh_preserve_attributes = False
me_shape_indexedfaceset_043.use_mirror_vertex_groups = False
me_shape_indexedfaceset_043.update()
me_shape_indexedfaceset_042 = bpy.data.meshes.new('Shape_IndexedFaceSet.042')
me_shape_indexedfaceset_042.from_pydata([(-10.87, -0.626, -1.078), (-11.13, -0.626, -1.078), (-10.87, -0.374, -1.078), (-11.13, -0.374, -1.078), (-10.93, -0.5682, -1.186), (-11.07, -0.5682, -1.186), (-11.07, -0.4318, -1.186), (-10.93, -0.4318, -1.186), (-11.13, -0.626, 3.274), (-10.87, -0.626, 3.274), (-11.13, -0.374, 3.274), (-10.87, -0.374, 3.274), (-11.07, -0.5682, 3.381), (-10.93, -0.5682, 3.381), (-10.93, -0.4318, 3.381), (-11.07, -0.4318, 3.381)], [], [(0, 1, 5, 4), (0, 2, 11, 9), (0, 4, 7, 2), (0, 9, 8, 1), (1, 3, 6, 5), (1, 8, 10, 3), (2, 3, 10, 11), (2, 7, 6, 3), (4, 5, 6, 7), (8, 9, 13, 12), (8, 12, 15, 10), (9, 11, 14, 13), (10, 15, 14, 11), (12, 13, 14, 15)])
me_shape_indexedfaceset_042.materials.append(mat_shape)
me_shape_indexedfaceset_042.use_remesh_preserve_volume = False
me_shape_indexedfaceset_042.use_remesh_preserve_attributes = False
me_shape_indexedfaceset_042.use_mirror_vertex_groups = False
me_shape_indexedfaceset_042.update()
me_shape_indexedfaceset_041 = bpy.data.meshes.new('Shape_IndexedFaceSet.041')
me_shape_indexedfaceset_041.from_pydata([(-9.874, 0.374, -1.078), (-10.13, 0.374, -1.078), (-9.874, 0.626, -1.078), (-10.13, 0.626, -1.078), (-9.932, 0.4318, -1.186), (-10.07, 0.4318, -1.186), (-10.07, 0.5682, -1.186), (-9.932, 0.5682, -1.186), (-10.13, 0.374, 3.274), (-9.874, 0.374, 3.274), (-10.13, 0.626, 3.274), (-9.874, 0.626, 3.274), (-10.07, 0.4318, 3.381), (-9.932, 0.4318, 3.381), (-9.932, 0.5682, 3.381), (-10.07, 0.5682, 3.381)], [], [(0, 1, 5, 4), (0, 2, 11, 9), (0, 4, 7, 2), (0, 9, 8, 1), (1, 3, 6, 5), (1, 8, 10, 3), (2, 3, 10, 11), (2, 7, 6, 3), (4, 5, 6, 7), (8, 9, 13, 12), (8, 12, 15, 10), (9, 11, 14, 13), (10, 15, 14, 11), (12, 13, 14, 15)])
me_shape_indexedfaceset_041.materials.append(mat_shape)
me_shape_indexedfaceset_041.use_remesh_preserve_volume = False
me_shape_indexedfaceset_041.use_remesh_preserve_attributes = False
me_shape_indexedfaceset_041.use_mirror_vertex_groups = False
me_shape_indexedfaceset_041.update()
me_shape_indexedfaceset_040 = bpy.data.meshes.new('Shape_IndexedFaceSet.040')
me_shape_indexedfaceset_040.from_pydata([(-10.27, -1.0, 1.003), (-9.733, -1.0, 1.003), (-10.5, -0.7667, 1.003), (-10.5, 0.7667, 1.003), (-9.5, -0.7667, 1.003), (-9.5, 0.7667, 1.003), (-9.733, -1.0, 0.003357), (-10.27, -1.0, 0.003357), (-9.5, -0.7667, 0.003357), (-9.5, 0.7667, 0.003357), (-10.5, -0.7667, 0.003357), (-10.5, 0.7667, 0.003357), (-10.27, 1.0, 1.003), (-9.733, 1.0, 1.003), (-9.733, 1.0, 0.003357), (-10.27, 1.0, 0.003357), (-9.5, -0.7667, 0.2673), (-9.5, 0.7667, 0.2673), (-10.5, 0.7667, 0.2673), (-10.5, -0.7667, 0.2673), (-9.5, -0.6889, 0.2034), (-9.5, 0.6889, 0.2034), (-10.5, -0.6889, 0.2034), (-10.5, 0.6889, 0.2034), (-10.5, -0.6889, 0.2673), (-10.5, 0.6889, 0.2673), (-9.5, 0.6889, 0.2673), (-9.5, -0.6889, 0.2673)], [], [(0, 1, 4, 5, 13, 12, 3, 2), (0, 2, 19, 10, 7), (0, 7, 6, 1), (1, 6, 8, 16, 4), (2, 3, 18, 25, 24, 19), (3, 12, 15, 11, 18), (4, 16, 27, 26, 17, 5), (5, 17, 9, 14, 13), (6, 7, 10, 8), (8, 10, 22, 20), (8, 20, 27, 16), (9, 11, 15, 14), (9, 17, 26, 21), (9, 21, 23, 11), (10, 19, 24, 22), (11, 23, 25, 18), (12, 13, 14, 15), (20, 21, 26, 27), (20, 22, 23, 21), (22, 24, 25, 23)])
me_shape_indexedfaceset_040.materials.append(mat_shape_001)
me_shape_indexedfaceset_040.use_remesh_preserve_volume = False
me_shape_indexedfaceset_040.use_remesh_preserve_attributes = False
me_shape_indexedfaceset_040.use_mirror_vertex_groups = False
me_shape_indexedfaceset_040.update()
me_shape_indexedfaceset_039 = bpy.data.meshes.new('Shape_IndexedFaceSet.039')
me_shape_indexedfaceset_039.from_pydata([(-9.874, -0.626, -1.078), (-10.13, -0.626, -1.078), (-9.874, -0.374, -1.078), (-10.13, -0.374, -1.078), (-9.932, -0.5682, -1.186), (-10.07, -0.5682, -1.186), (-10.07, -0.4318, -1.186), (-9.932, -0.4318, -1.186), (-10.13, -0.626, 3.274), (-9.874, -0.626, 3.274), (-10.13, -0.374, 3.274), (-9.874, -0.374, 3.274), (-10.07, -0.5682, 3.381), (-9.932, -0.5682, 3.381), (-9.932, -0.4318, 3.381), (-10.07, -0.4318, 3.381)], [], [(0, 1, 5, 4), (0, 2, 11, 9), (0, 4, 7, 2), (0, 9, 8, 1), (1, 3, 6, 5), (1, 8, 10, 3), (2, 3, 10, 11), (2, 7, 6, 3), (4, 5, 6, 7), (8, 9, 13, 12), (8, 12, 15, 10), (9, 11, 14, 13), (10, 15, 14, 11), (12, 13, 14, 15)])
me_shape_indexedfaceset_039.materials.append(mat_shape)
me_shape_indexedfaceset_039.use_remesh_preserve_volume = False
me_shape_indexedfaceset_039.use_remesh_preserve_attributes = False
me_shape_indexedfaceset_039.use_mirror_vertex_groups = False
me_shape_indexedfaceset_039.update()
me_shape_indexedfaceset_038 = bpy.data.meshes.new('Shape_IndexedFaceSet.038')
me_shape_indexedfaceset_038.from_pydata([(-0.874, 0.374, -1.078), (-1.126, 0.374, -1.078), (-0.874, 0.626, -1.078), (-1.126, 0.626, -1.078), (-0.9318, 0.4318, -1.186), (-1.068, 0.4318, -1.186), (-1.068, 0.5682, -1.186), (-0.9318, 0.5682, -1.186), (-1.126, 0.374, 3.274), (-0.874, 0.374, 3.274), (-1.126, 0.626, 3.274), (-0.874, 0.626, 3.274), (-1.068, 0.4318, 3.381), (-0.9318, 0.4318, 3.381), (-0.9318, 0.5682, 3.381), (-1.068, 0.5682, 3.381)], [], [(0, 1, 5, 4), (0, 2, 11, 9), (0, 4, 7, 2), (0, 9, 8, 1), (1, 3, 6, 5), (1, 8, 10, 3), (2, 3, 10, 11), (2, 7, 6, 3), (4, 5, 6, 7), (8, 9, 13, 12), (8, 12, 15, 10), (9, 11, 14, 13), (10, 15, 14, 11), (12, 13, 14, 15)])
me_shape_indexedfaceset_038.materials.append(mat_shape)
me_shape_indexedfaceset_038.use_remesh_preserve_volume = False
me_shape_indexedfaceset_038.use_remesh_preserve_attributes = False
me_shape_indexedfaceset_038.use_mirror_vertex_groups = False
me_shape_indexedfaceset_038.update()
me_shape_indexedfaceset_037 = bpy.data.meshes.new('Shape_IndexedFaceSet.037')
me_shape_indexedfaceset_037.from_pydata([(-1.267, -1.0, 1.003), (-0.7333, -1.0, 1.003), (-1.5, -0.7667, 1.003), (-1.5, 0.7667, 1.003), (-0.5, -0.7667, 1.003), (-0.5, 0.7667, 1.003), (-0.7333, -1.0, 0.003357), (-1.267, -1.0, 0.003357), (-0.5, -0.7667, 0.003357), (-0.5, 0.7667, 0.003357), (-1.5, -0.7667, 0.003357), (-1.5, 0.7667, 0.003357), (-1.267, 1.0, 1.003), (-0.7333, 1.0, 1.003), (-0.7333, 1.0, 0.003357), (-1.267, 1.0, 0.003357), (-0.5, -0.7667, 0.2673), (-0.5, 0.7667, 0.2673), (-1.5, 0.7667, 0.2673), (-1.5, -0.7667, 0.2673), (-0.5, -0.6889, 0.2034), (-0.5, 0.6889, 0.2034), (-1.5, -0.6889, 0.2034), (-1.5, 0.6889, 0.2034), (-1.5, -0.6889, 0.2673), (-1.5, 0.6889, 0.2673), (-0.5, 0.6889, 0.2673), (-0.5, -0.6889, 0.2673)], [], [(0, 1, 4, 5, 13, 12, 3, 2), (0, 2, 19, 10, 7), (0, 7, 6, 1), (1, 6, 8, 16, 4), (2, 3, 18, 25, 24, 19), (3, 12, 15, 11, 18), (4, 16, 27, 26, 17, 5), (5, 17, 9, 14, 13), (6, 7, 10, 8), (8, 10, 22, 20), (8, 20, 27, 16), (9, 11, 15, 14), (9, 17, 26, 21), (9, 21, 23, 11), (10, 19, 24, 22), (11, 23, 25, 18), (12, 13, 14, 15), (20, 21, 26, 27), (20, 22, 23, 21), (22, 24, 25, 23)])
me_shape_indexedfaceset_037.materials.append(mat_shape_001)
me_shape_indexedfaceset_037.use_remesh_preserve_volume = False
me_shape_indexedfaceset_037.use_remesh_preserve_attributes = False
me_shape_indexedfaceset_037.use_mirror_vertex_groups = False
me_shape_indexedfaceset_037.update()
me_shape_indexedfaceset_036 = bpy.data.meshes.new('Shape_IndexedFaceSet.036')
me_shape_indexedfaceset_036.from_pydata([(-0.874, -0.626, -1.078), (-1.126, -0.626, -1.078), (-0.874, -0.374, -1.078), (-1.126, -0.374, -1.078), (-0.9318, -0.5682, -1.186), (-1.068, -0.5682, -1.186), (-1.068, -0.4318, -1.186), (-0.9318, -0.4318, -1.186), (-1.126, -0.626, 3.274), (-0.874, -0.626, 3.274), (-1.126, -0.374, 3.274), (-0.874, -0.374, 3.274), (-1.068, -0.5682, 3.381), (-0.9318, -0.5682, 3.381), (-0.9318, -0.4318, 3.381), (-1.068, -0.4318, 3.381)], [], [(0, 1, 5, 4), (0, 2, 11, 9), (0, 4, 7, 2), (0, 9, 8, 1), (1, 3, 6, 5), (1, 8, 10, 3), (2, 3, 10, 11), (2, 7, 6, 3), (4, 5, 6, 7), (8, 9, 13, 12), (8, 12, 15, 10), (9, 11, 14, 13), (10, 15, 14, 11), (12, 13, 14, 15)])
me_shape_indexedfaceset_036.materials.append(mat_shape)
me_shape_indexedfaceset_036.use_remesh_preserve_volume = False
me_shape_indexedfaceset_036.use_remesh_preserve_attributes = False
me_shape_indexedfaceset_036.use_mirror_vertex_groups = False
me_shape_indexedfaceset_036.update()
me_shape_indexedfaceset_035 = bpy.data.meshes.new('Shape_IndexedFaceSet.035')
me_shape_indexedfaceset_035.from_pydata([(0.126, 0.374, -1.078), (-0.126, 0.374, -1.078), (0.126, 0.626, -1.078), (-0.126, 0.626, -1.078), (0.06818, 0.4318, -1.186), (-0.06818, 0.4318, -1.186), (-0.06818, 0.5682, -1.186), (0.06818, 0.5682, -1.186), (-0.126, 0.374, 3.274), (0.126, 0.374, 3.274), (-0.126, 0.626, 3.274), (0.126, 0.626, 3.274), (-0.06818, 0.4318, 3.381), (0.06818, 0.4318, 3.381), (0.06818, 0.5682, 3.381), (-0.06818, 0.5682, 3.381)], [], [(0, 1, 5, 4), (0, 2, 11, 9), (0, 4, 7, 2), (0, 9, 8, 1), (1, 3, 6, 5), (1, 8, 10, 3), (2, 3, 10, 11), (2, 7, 6, 3), (4, 5, 6, 7), (8, 9, 13, 12), (8, 12, 15, 10), (9, 11, 14, 13), (10, 15, 14, 11), (12, 13, 14, 15)])
me_shape_indexedfaceset_035.materials.append(mat_shape)
me_shape_indexedfaceset_035.use_remesh_preserve_volume = False
me_shape_indexedfaceset_035.use_remesh_preserve_attributes = False
me_shape_indexedfaceset_035.use_mirror_vertex_groups = False
me_shape_indexedfaceset_035.update()
me_shape_indexedfaceset_034 = bpy.data.meshes.new('Shape_IndexedFaceSet.034')
me_shape_indexedfaceset_034.from_pydata([(-0.2667, -1.0, 1.003), (0.2667, -1.0, 1.003), (-0.5, -0.7667, 1.003), (-0.5, 0.7667, 1.003), (0.5, -0.7667, 1.003), (0.5, 0.7667, 1.003), (0.2667, -1.0, 0.003357), (-0.2667, -1.0, 0.003357), (0.5, -0.7667, 0.003357), (0.5, 0.7667, 0.003357), (-0.5, -0.7667, 0.003357), (-0.5, 0.7667, 0.003357), (-0.2667, 1.0, 1.003), (0.2667, 1.0, 1.003), (0.2667, 1.0, 0.003357), (-0.2667, 1.0, 0.003357), (0.5, -0.7667, 0.2673), (0.5, 0.7667, 0.2673), (-0.5, 0.7667, 0.2673), (-0.5, -0.7667, 0.2673), (0.5, -0.6889, 0.2034), (0.5, 0.6889, 0.2034), (-0.5, -0.6889, 0.2034), (-0.5, 0.6889, 0.2034), (-0.5, -0.6889, 0.2673), (-0.5, 0.6889, 0.2673), (0.5, 0.6889, 0.2673), (0.5, -0.6889, 0.2673)], [], [(0, 1, 4, 5, 13, 12, 3, 2), (0, 2, 19, 10, 7), (0, 7, 6, 1), (1, 6, 8, 16, 4), (2, 3, 18, 25, 24, 19), (3, 12, 15, 11, 18), (4, 16, 27, 26, 17, 5), (5, 17, 9, 14, 13), (6, 7, 10, 8), (8, 10, 22, 20), (8, 20, 27, 16), (9, 11, 15, 14), (9, 17, 26, 21), (9, 21, 23, 11), (10, 19, 24, 22), (11, 23, 25, 18), (12, 13, 14, 15), (20, 21, 26, 27), (20, 22, 23, 21), (22, 24, 25, 23)])
me_shape_indexedfaceset_034.materials.append(mat_shape_001)
me_shape_indexedfaceset_034.use_remesh_preserve_volume = False
me_shape_indexedfaceset_034.use_remesh_preserve_attributes = False
me_shape_indexedfaceset_034.use_mirror_vertex_groups = False
me_shape_indexedfaceset_034.update()
me_shape_indexedfaceset_033 = bpy.data.meshes.new('Shape_IndexedFaceSet.033')
me_shape_indexedfaceset_033.from_pydata([(0.126, -0.626, -1.078), (-0.126, -0.626, -1.078), (0.126, -0.374, -1.078), (-0.126, -0.374, -1.078), (0.06818, -0.5682, -1.186), (-0.06818, -0.5682, -1.186), (-0.06818, -0.4318, -1.186), (0.06818, -0.4318, -1.186), (-0.126, -0.626, 3.274), (0.126, -0.626, 3.274), (-0.126, -0.374, 3.274), (0.126, -0.374, 3.274), (-0.06818, -0.5682, 3.381), (0.06818, -0.5682, 3.381), (0.06818, -0.4318, 3.381), (-0.06818, -0.4318, 3.381)], [], [(0, 1, 5, 4), (0, 2, 11, 9), (0, 4, 7, 2), (0, 9, 8, 1), (1, 3, 6, 5), (1, 8, 10, 3), (2, 3, 10, 11), (2, 7, 6, 3), (4, 5, 6, 7), (8, 9, 13, 12), (8, 12, 15, 10), (9, 11, 14, 13), (10, 15, 14, 11), (12, 13, 14, 15)])
me_shape_indexedfaceset_033.materials.append(mat_shape)
me_shape_indexedfaceset_033.use_remesh_preserve_volume = False
me_shape_indexedfaceset_033.use_remesh_preserve_attributes = False
me_shape_indexedfaceset_033.use_mirror_vertex_groups = False
me_shape_indexedfaceset_033.update()
me_shape_indexedfaceset_032 = bpy.data.meshes.new('Shape_IndexedFaceSet.032')
me_shape_indexedfaceset_032.from_pydata([(1.126, 0.374, -1.078), (0.874, 0.374, -1.078), (1.126, 0.626, -1.078), (0.874, 0.626, -1.078), (1.068, 0.4318, -1.186), (0.9318, 0.4318, -1.186), (0.9318, 0.5682, -1.186), (1.068, 0.5682, -1.186), (0.874, 0.374, 3.274), (1.126, 0.374, 3.274), (0.874, 0.626, 3.274), (1.126, 0.626, 3.274), (0.9318, 0.4318, 3.381), (1.068, 0.4318, 3.381), (1.068, 0.5682, 3.381), (0.9318, 0.5682, 3.381)], [], [(0, 1, 5, 4), (0, 2, 11, 9), (0, 4, 7, 2), (0, 9, 8, 1), (1, 3, 6, 5), (1, 8, 10, 3), (2, 3, 10, 11), (2, 7, 6, 3), (4, 5, 6, 7), (8, 9, 13, 12), (8, 12, 15, 10), (9, 11, 14, 13), (10, 15, 14, 11), (12, 13, 14, 15)])
me_shape_indexedfaceset_032.materials.append(mat_shape)
me_shape_indexedfaceset_032.use_remesh_preserve_volume = False
me_shape_indexedfaceset_032.use_remesh_preserve_attributes = False
me_shape_indexedfaceset_032.use_mirror_vertex_groups = False
me_shape_indexedfaceset_032.update()
me_shape_indexedfaceset_031 = bpy.data.meshes.new('Shape_IndexedFaceSet.031')
me_shape_indexedfaceset_031.from_pydata([(0.7333, -1.0, 1.003), (1.267, -1.0, 1.003), (0.5, -0.7667, 1.003), (0.5, 0.7667, 1.003), (1.5, -0.7667, 1.003), (1.5, 0.7667, 1.003), (1.267, -1.0, 0.003357), (0.7333, -1.0, 0.003357), (1.5, -0.7667, 0.003357), (1.5, 0.7667, 0.003357), (0.5, -0.7667, 0.003357), (0.5, 0.7667, 0.003357), (0.7333, 1.0, 1.003), (1.267, 1.0, 1.003), (1.267, 1.0, 0.003357), (0.7333, 1.0, 0.003357), (1.5, -0.7667, 0.2673), (1.5, 0.7667, 0.2673), (0.5, 0.7667, 0.2673), (0.5, -0.7667, 0.2673), (1.5, -0.6889, 0.2034), (1.5, 0.6889, 0.2034), (0.5, -0.6889, 0.2034), (0.5, 0.6889, 0.2034), (0.5, -0.6889, 0.2673), (0.5, 0.6889, 0.2673), (1.5, 0.6889, 0.2673), (1.5, -0.6889, 0.2673)], [], [(0, 1, 4, 5, 13, 12, 3, 2), (0, 2, 19, 10, 7), (0, 7, 6, 1), (1, 6, 8, 16, 4), (2, 3, 18, 25, 24, 19), (3, 12, 15, 11, 18), (4, 16, 27, 26, 17, 5), (5, 17, 9, 14, 13), (6, 7, 10, 8), (8, 10, 22, 20), (8, 20, 27, 16), (9, 11, 15, 14), (9, 17, 26, 21), (9, 21, 23, 11), (10, 19, 24, 22), (11, 23, 25, 18), (12, 13, 14, 15), (20, 21, 26, 27), (20, 22, 23, 21), (22, 24, 25, 23)])
me_shape_indexedfaceset_031.materials.append(mat_shape_001)
me_shape_indexedfaceset_031.use_remesh_preserve_volume = False
me_shape_indexedfaceset_031.use_remesh_preserve_attributes = False
me_shape_indexedfaceset_031.use_mirror_vertex_groups = False
me_shape_indexedfaceset_031.update()
me_shape_indexedfaceset_030 = bpy.data.meshes.new('Shape_IndexedFaceSet.030')
me_shape_indexedfaceset_030.from_pydata([(1.126, -0.626, -1.078), (0.874, -0.626, -1.078), (1.126, -0.374, -1.078), (0.874, -0.374, -1.078), (1.068, -0.5682, -1.186), (0.9318, -0.5682, -1.186), (0.9318, -0.4318, -1.186), (1.068, -0.4318, -1.186), (0.874, -0.626, 3.274), (1.126, -0.626, 3.274), (0.874, -0.374, 3.274), (1.126, -0.374, 3.274), (0.9318, -0.5682, 3.381), (1.068, -0.5682, 3.381), (1.068, -0.4318, 3.381), (0.9318, -0.4318, 3.381)], [], [(0, 1, 5, 4), (0, 2, 11, 9), (0, 4, 7, 2), (0, 9, 8, 1), (1, 3, 6, 5), (1, 8, 10, 3), (2, 3, 10, 11), (2, 7, 6, 3), (4, 5, 6, 7), (8, 9, 13, 12), (8, 12, 15, 10), (9, 11, 14, 13), (10, 15, 14, 11), (12, 13, 14, 15)])
me_shape_indexedfaceset_030.materials.append(mat_shape)
me_shape_indexedfaceset_030.use_remesh_preserve_volume = False
me_shape_indexedfaceset_030.use_remesh_preserve_attributes = False
me_shape_indexedfaceset_030.use_mirror_vertex_groups = False
me_shape_indexedfaceset_030.update()
me_shape_indexedfaceset_029 = bpy.data.meshes.new('Shape_IndexedFaceSet.029')
me_shape_indexedfaceset_029.from_pydata([(2.126, 0.374, -1.078), (1.874, 0.374, -1.078), (2.126, 0.626, -1.078), (1.874, 0.626, -1.078), (2.068, 0.4318, -1.186), (1.932, 0.4318, -1.186), (1.932, 0.5682, -1.186), (2.068, 0.5682, -1.186), (1.874, 0.374, 3.274), (2.126, 0.374, 3.274), (1.874, 0.626, 3.274), (2.126, 0.626, 3.274), (1.932, 0.4318, 3.381), (2.068, 0.4318, 3.381), (2.068, 0.5682, 3.381), (1.932, 0.5682, 3.381)], [], [(0, 1, 5, 4), (0, 2, 11, 9), (0, 4, 7, 2), (0, 9, 8, 1), (1, 3, 6, 5), (1, 8, 10, 3), (2, 3, 10, 11), (2, 7, 6, 3), (4, 5, 6, 7), (8, 9, 13, 12), (8, 12, 15, 10), (9, 11, 14, 13), (10, 15, 14, 11), (12, 13, 14, 15)])
me_shape_indexedfaceset_029.materials.append(mat_shape)
me_shape_indexedfaceset_029.use_remesh_preserve_volume = False
me_shape_indexedfaceset_029.use_remesh_preserve_attributes = False
me_shape_indexedfaceset_029.use_mirror_vertex_groups = False
me_shape_indexedfaceset_029.update()
me_shape_indexedfaceset_028 = bpy.data.meshes.new('Shape_IndexedFaceSet.028')
me_shape_indexedfaceset_028.from_pydata([(1.733, -1.0, 1.003), (2.267, -1.0, 1.003), (1.5, -0.7667, 1.003), (1.5, 0.7667, 1.003), (2.5, -0.7667, 1.003), (2.5, 0.7667, 1.003), (2.267, -1.0, 0.003357), (1.733, -1.0, 0.003357), (2.5, -0.7667, 0.003357), (2.5, 0.7667, 0.003357), (1.5, -0.7667, 0.003357), (1.5, 0.7667, 0.003357), (1.733, 1.0, 1.003), (2.267, 1.0, 1.003), (2.267, 1.0, 0.003357), (1.733, 1.0, 0.003357), (2.5, -0.7667, 0.2673), (2.5, 0.7667, 0.2673), (1.5, 0.7667, 0.2673), (1.5, -0.7667, 0.2673), (2.5, -0.6889, 0.2034), (2.5, 0.6889, 0.2034), (1.5, -0.6889, 0.2034), (1.5, 0.6889, 0.2034), (1.5, -0.6889, 0.2673), (1.5, 0.6889, 0.2673), (2.5, 0.6889, 0.2673), (2.5, -0.6889, 0.2673)], [], [(0, 1, 4, 5, 13, 12, 3, 2), (0, 2, 19, 10, 7), (0, 7, 6, 1), (1, 6, 8, 16, 4), (2, 3, 18, 25, 24, 19), (3, 12, 15, 11, 18), (4, 16, 27, 26, 17, 5), (5, 17, 9, 14, 13), (6, 7, 10, 8), (8, 10, 22, 20), (8, 20, 27, 16), (9, 11, 15, 14), (9, 17, 26, 21), (9, 21, 23, 11), (10, 19, 24, 22), (11, 23, 25, 18), (12, 13, 14, 15), (20, 21, 26, 27), (20, 22, 23, 21), (22, 24, 25, 23)])
me_shape_indexedfaceset_028.materials.append(mat_shape_001)
me_shape_indexedfaceset_028.use_remesh_preserve_volume = False
me_shape_indexedfaceset_028.use_remesh_preserve_attributes = False
me_shape_indexedfaceset_028.use_mirror_vertex_groups = False
me_shape_indexedfaceset_028.update()
me_shape_indexedfaceset_027 = bpy.data.meshes.new('Shape_IndexedFaceSet.027')
me_shape_indexedfaceset_027.from_pydata([(2.126, -0.626, -1.078), (1.874, -0.626, -1.078), (2.126, -0.374, -1.078), (1.874, -0.374, -1.078), (2.068, -0.5682, -1.186), (1.932, -0.5682, -1.186), (1.932, -0.4318, -1.186), (2.068, -0.4318, -1.186), (1.874, -0.626, 3.274), (2.126, -0.626, 3.274), (1.874, -0.374, 3.274), (2.126, -0.374, 3.274), (1.932, -0.5682, 3.381), (2.068, -0.5682, 3.381), (2.068, -0.4318, 3.381), (1.932, -0.4318, 3.381)], [], [(0, 1, 5, 4), (0, 2, 11, 9), (0, 4, 7, 2), (0, 9, 8, 1), (1, 3, 6, 5), (1, 8, 10, 3), (2, 3, 10, 11), (2, 7, 6, 3), (4, 5, 6, 7), (8, 9, 13, 12), (8, 12, 15, 10), (9, 11, 14, 13), (10, 15, 14, 11), (12, 13, 14, 15)])
me_shape_indexedfaceset_027.materials.append(mat_shape)
me_shape_indexedfaceset_027.use_remesh_preserve_volume = False
me_shape_indexedfaceset_027.use_remesh_preserve_attributes = False
me_shape_indexedfaceset_027.use_mirror_vertex_groups = False
me_shape_indexedfaceset_027.update()
me_shape_indexedfaceset_026 = bpy.data.meshes.new('Shape_IndexedFaceSet.026')
me_shape_indexedfaceset_026.from_pydata([(3.126, 0.374, -1.078), (2.874, 0.374, -1.078), (3.126, 0.626, -1.078), (2.874, 0.626, -1.078), (3.068, 0.4318, -1.186), (2.932, 0.4318, -1.186), (2.932, 0.5682, -1.186), (3.068, 0.5682, -1.186), (2.874, 0.374, 3.274), (3.126, 0.374, 3.274), (2.874, 0.626, 3.274), (3.126, 0.626, 3.274), (2.932, 0.4318, 3.381), (3.068, 0.4318, 3.381), (3.068, 0.5682, 3.381), (2.932, 0.5682, 3.381)], [], [(0, 1, 5, 4), (0, 2, 11, 9), (0, 4, 7, 2), (0, 9, 8, 1), (1, 3, 6, 5), (1, 8, 10, 3), (2, 3, 10, 11), (2, 7, 6, 3), (4, 5, 6, 7), (8, 9, 13, 12), (8, 12, 15, 10), (9, 11, 14, 13), (10, 15, 14, 11), (12, 13, 14, 15)])
me_shape_indexedfaceset_026.materials.append(mat_shape)
me_shape_indexedfaceset_026.use_remesh_preserve_volume = False
me_shape_indexedfaceset_026.use_remesh_preserve_attributes = False
me_shape_indexedfaceset_026.use_mirror_vertex_groups = False
me_shape_indexedfaceset_026.update()
me_shape_indexedfaceset_025 = bpy.data.meshes.new('Shape_IndexedFaceSet.025')
me_shape_indexedfaceset_025.from_pydata([(2.733, -1.0, 1.003), (3.267, -1.0, 1.003), (2.5, -0.7667, 1.003), (2.5, 0.7667, 1.003), (3.5, -0.7667, 1.003), (3.5, 0.7667, 1.003), (3.267, -1.0, 0.003357), (2.733, -1.0, 0.003357), (3.5, -0.7667, 0.003357), (3.5, 0.7667, 0.003357), (2.5, -0.7667, 0.003357), (2.5, 0.7667, 0.003357), (2.733, 1.0, 1.003), (3.267, 1.0, 1.003), (3.267, 1.0, 0.003357), (2.733, 1.0, 0.003357), (3.5, -0.7667, 0.2673), (3.5, 0.7667, 0.2673), (2.5, 0.7667, 0.2673), (2.5, -0.7667, 0.2673), (3.5, -0.6889, 0.2034), (3.5, 0.6889, 0.2034), (2.5, -0.6889, 0.2034), (2.5, 0.6889, 0.2034), (2.5, -0.6889, 0.2673), (2.5, 0.6889, 0.2673), (3.5, 0.6889, 0.2673), (3.5, -0.6889, 0.2673)], [], [(0, 1, 4, 5, 13, 12, 3, 2), (0, 2, 19, 10, 7), (0, 7, 6, 1), (1, 6, 8, 16, 4), (2, 3, 18, 25, 24, 19), (3, 12, 15, 11, 18), (4, 16, 27, 26, 17, 5), (5, 17, 9, 14, 13), (6, 7, 10, 8), (8, 10, 22, 20), (8, 20, 27, 16), (9, 11, 15, 14), (9, 17, 26, 21), (9, 21, 23, 11), (10, 19, 24, 22), (11, 23, 25, 18), (12, 13, 14, 15), (20, 21, 26, 27), (20, 22, 23, 21), (22, 24, 25, 23)])
me_shape_indexedfaceset_025.materials.append(mat_shape_001)
me_shape_indexedfaceset_025.use_remesh_preserve_volume = False
me_shape_indexedfaceset_025.use_remesh_preserve_attributes = False
me_shape_indexedfaceset_025.use_mirror_vertex_groups = False
me_shape_indexedfaceset_025.update()
me_shape_indexedfaceset_024 = bpy.data.meshes.new('Shape_IndexedFaceSet.024')
me_shape_indexedfaceset_024.from_pydata([(3.126, -0.626, -1.078), (2.874, -0.626, -1.078), (3.126, -0.374, -1.078), (2.874, -0.374, -1.078), (3.068, -0.5682, -1.186), (2.932, -0.5682, -1.186), (2.932, -0.4318, -1.186), (3.068, -0.4318, -1.186), (2.874, -0.626, 3.274), (3.126, -0.626, 3.274), (2.874, -0.374, 3.274), (3.126, -0.374, 3.274), (2.932, -0.5682, 3.381), (3.068, -0.5682, 3.381), (3.068, -0.4318, 3.381), (2.932, -0.4318, 3.381)], [], [(0, 1, 5, 4), (0, 2, 11, 9), (0, 4, 7, 2), (0, 9, 8, 1), (1, 3, 6, 5), (1, 8, 10, 3), (2, 3, 10, 11), (2, 7, 6, 3), (4, 5, 6, 7), (8, 9, 13, 12), (8, 12, 15, 10), (9, 11, 14, 13), (10, 15, 14, 11), (12, 13, 14, 15)])
me_shape_indexedfaceset_024.materials.append(mat_shape)
me_shape_indexedfaceset_024.use_remesh_preserve_volume = False
me_shape_indexedfaceset_024.use_remesh_preserve_attributes = False
me_shape_indexedfaceset_024.use_mirror_vertex_groups = False
me_shape_indexedfaceset_024.update()
me_shape_indexedfaceset_023 = bpy.data.meshes.new('Shape_IndexedFaceSet.023')
me_shape_indexedfaceset_023.from_pydata([(4.126, 0.374, -1.078), (3.874, 0.374, -1.078), (4.126, 0.626, -1.078), (3.874, 0.626, -1.078), (4.068, 0.4318, -1.186), (3.932, 0.4318, -1.186), (3.932, 0.5682, -1.186), (4.068, 0.5682, -1.186), (3.874, 0.374, 3.274), (4.126, 0.374, 3.274), (3.874, 0.626, 3.274), (4.126, 0.626, 3.274), (3.932, 0.4318, 3.381), (4.068, 0.4318, 3.381), (4.068, 0.5682, 3.381), (3.932, 0.5682, 3.381)], [], [(0, 1, 5, 4), (0, 2, 11, 9), (0, 4, 7, 2), (0, 9, 8, 1), (1, 3, 6, 5), (1, 8, 10, 3), (2, 3, 10, 11), (2, 7, 6, 3), (4, 5, 6, 7), (8, 9, 13, 12), (8, 12, 15, 10), (9, 11, 14, 13), (10, 15, 14, 11), (12, 13, 14, 15)])
me_shape_indexedfaceset_023.materials.append(mat_shape)
me_shape_indexedfaceset_023.use_remesh_preserve_volume = False
me_shape_indexedfaceset_023.use_remesh_preserve_attributes = False
me_shape_indexedfaceset_023.use_mirror_vertex_groups = False
me_shape_indexedfaceset_023.update()
me_shape_indexedfaceset_022 = bpy.data.meshes.new('Shape_IndexedFaceSet.022')
me_shape_indexedfaceset_022.from_pydata([(3.733, -1.0, 1.003), (4.267, -1.0, 1.003), (3.5, -0.7667, 1.003), (3.5, 0.7667, 1.003), (4.5, -0.7667, 1.003), (4.5, 0.7667, 1.003), (4.267, -1.0, 0.003357), (3.733, -1.0, 0.003357), (4.5, -0.7667, 0.003357), (4.5, 0.7667, 0.003357), (3.5, -0.7667, 0.003357), (3.5, 0.7667, 0.003357), (3.733, 1.0, 1.003), (4.267, 1.0, 1.003), (4.267, 1.0, 0.003357), (3.733, 1.0, 0.003357), (4.5, -0.7667, 0.2673), (4.5, 0.7667, 0.2673), (3.5, 0.7667, 0.2673), (3.5, -0.7667, 0.2673), (4.5, -0.6889, 0.2034), (4.5, 0.6889, 0.2034), (3.5, -0.6889, 0.2034), (3.5, 0.6889, 0.2034), (3.5, -0.6889, 0.2673), (3.5, 0.6889, 0.2673), (4.5, 0.6889, 0.2673), (4.5, -0.6889, 0.2673)], [], [(0, 1, 4, 5, 13, 12, 3, 2), (0, 2, 19, 10, 7), (0, 7, 6, 1), (1, 6, 8, 16, 4), (2, 3, 18, 25, 24, 19), (3, 12, 15, 11, 18), (4, 16, 27, 26, 17, 5), (5, 17, 9, 14, 13), (6, 7, 10, 8), (8, 10, 22, 20), (8, 20, 27, 16), (9, 11, 15, 14), (9, 17, 26, 21), (9, 21, 23, 11), (10, 19, 24, 22), (11, 23, 25, 18), (12, 13, 14, 15), (20, 21, 26, 27), (20, 22, 23, 21), (22, 24, 25, 23)])
me_shape_indexedfaceset_022.materials.append(mat_shape_001)
me_shape_indexedfaceset_022.use_remesh_preserve_volume = False
me_shape_indexedfaceset_022.use_remesh_preserve_attributes = False
me_shape_indexedfaceset_022.use_mirror_vertex_groups = False
me_shape_indexedfaceset_022.update()
me_shape_indexedfaceset_021 = bpy.data.meshes.new('Shape_IndexedFaceSet.021')
me_shape_indexedfaceset_021.from_pydata([(4.126, -0.626, -1.078), (3.874, -0.626, -1.078), (4.126, -0.374, -1.078), (3.874, -0.374, -1.078), (4.068, -0.5682, -1.186), (3.932, -0.5682, -1.186), (3.932, -0.4318, -1.186), (4.068, -0.4318, -1.186), (3.874, -0.626, 3.274), (4.126, -0.626, 3.274), (3.874, -0.374, 3.274), (4.126, -0.374, 3.274), (3.932, -0.5682, 3.381), (4.068, -0.5682, 3.381), (4.068, -0.4318, 3.381), (3.932, -0.4318, 3.381)], [], [(0, 1, 5, 4), (0, 2, 11, 9), (0, 4, 7, 2), (0, 9, 8, 1), (1, 3, 6, 5), (1, 8, 10, 3), (2, 3, 10, 11), (2, 7, 6, 3), (4, 5, 6, 7), (8, 9, 13, 12), (8, 12, 15, 10), (9, 11, 14, 13), (10, 15, 14, 11), (12, 13, 14, 15)])
me_shape_indexedfaceset_021.materials.append(mat_shape)
me_shape_indexedfaceset_021.use_remesh_preserve_volume = False
me_shape_indexedfaceset_021.use_remesh_preserve_attributes = False
me_shape_indexedfaceset_021.use_mirror_vertex_groups = False
me_shape_indexedfaceset_021.update()
me_shape_indexedfaceset_020 = bpy.data.meshes.new('Shape_IndexedFaceSet.020')
me_shape_indexedfaceset_020.from_pydata([(5.126, 0.374, -1.078), (4.874, 0.374, -1.078), (5.126, 0.626, -1.078), (4.874, 0.626, -1.078), (5.068, 0.4318, -1.186), (4.932, 0.4318, -1.186), (4.932, 0.5682, -1.186), (5.068, 0.5682, -1.186), (4.874, 0.374, 3.274), (5.126, 0.374, 3.274), (4.874, 0.626, 3.274), (5.126, 0.626, 3.274), (4.932, 0.4318, 3.381), (5.068, 0.4318, 3.381), (5.068, 0.5682, 3.381), (4.932, 0.5682, 3.381)], [], [(0, 1, 5, 4), (0, 2, 11, 9), (0, 4, 7, 2), (0, 9, 8, 1), (1, 3, 6, 5), (1, 8, 10, 3), (2, 3, 10, 11), (2, 7, 6, 3), (4, 5, 6, 7), (8, 9, 13, 12), (8, 12, 15, 10), (9, 11, 14, 13), (10, 15, 14, 11), (12, 13, 14, 15)])
me_shape_indexedfaceset_020.materials.append(mat_shape)
me_shape_indexedfaceset_020.use_remesh_preserve_volume = False
me_shape_indexedfaceset_020.use_remesh_preserve_attributes = False
me_shape_indexedfaceset_020.use_mirror_vertex_groups = False
me_shape_indexedfaceset_020.update()
me_shape_indexedfaceset_019 = bpy.data.meshes.new('Shape_IndexedFaceSet.019')
me_shape_indexedfaceset_019.from_pydata([(4.733, -1.0, 1.003), (5.267, -1.0, 1.003), (4.5, -0.7667, 1.003), (4.5, 0.7667, 1.003), (5.5, -0.7667, 1.003), (5.5, 0.7667, 1.003), (5.267, -1.0, 0.003357), (4.733, -1.0, 0.003357), (5.5, -0.7667, 0.003357), (5.5, 0.7667, 0.003357), (4.5, -0.7667, 0.003357), (4.5, 0.7667, 0.003357), (4.733, 1.0, 1.003), (5.267, 1.0, 1.003), (5.267, 1.0, 0.003357), (4.733, 1.0, 0.003357), (5.5, -0.7667, 0.2673), (5.5, 0.7667, 0.2673), (4.5, 0.7667, 0.2673), (4.5, -0.7667, 0.2673), (5.5, -0.6889, 0.2034), (5.5, 0.6889, 0.2034), (4.5, -0.6889, 0.2034), (4.5, 0.6889, 0.2034), (4.5, -0.6889, 0.2673), (4.5, 0.6889, 0.2673), (5.5, 0.6889, 0.2673), (5.5, -0.6889, 0.2673)], [], [(0, 1, 4, 5, 13, 12, 3, 2), (0, 2, 19, 10, 7), (0, 7, 6, 1), (1, 6, 8, 16, 4), (2, 3, 18, 25, 24, 19), (3, 12, 15, 11, 18), (4, 16, 27, 26, 17, 5), (5, 17, 9, 14, 13), (6, 7, 10, 8), (8, 10, 22, 20), (8, 20, 27, 16), (9, 11, 15, 14), (9, 17, 26, 21), (9, 21, 23, 11), (10, 19, 24, 22), (11, 23, 25, 18), (12, 13, 14, 15), (20, 21, 26, 27), (20, 22, 23, 21), (22, 24, 25, 23)])
me_shape_indexedfaceset_019.materials.append(mat_shape_001)
me_shape_indexedfaceset_019.use_remesh_preserve_volume = False
me_shape_indexedfaceset_019.use_remesh_preserve_attributes = False
me_shape_indexedfaceset_019.use_mirror_vertex_groups = False
me_shape_indexedfaceset_019.update()
me_shape_indexedfaceset_018 = bpy.data.meshes.new('Shape_IndexedFaceSet.018')
me_shape_indexedfaceset_018.from_pydata([(5.126, -0.626, -1.078), (4.874, -0.626, -1.078), (5.126, -0.374, -1.078), (4.874, -0.374, -1.078), (5.068, -0.5682, -1.186), (4.932, -0.5682, -1.186), (4.932, -0.4318, -1.186), (5.068, -0.4318, -1.186), (4.874, -0.626, 3.274), (5.126, -0.626, 3.274), (4.874, -0.374, 3.274), (5.126, -0.374, 3.274), (4.932, -0.5682, 3.381), (5.068, -0.5682, 3.381), (5.068, -0.4318, 3.381), (4.932, -0.4318, 3.381)], [], [(0, 1, 5, 4), (0, 2, 11, 9), (0, 4, 7, 2), (0, 9, 8, 1), (1, 3, 6, 5), (1, 8, 10, 3), (2, 3, 10, 11), (2, 7, 6, 3), (4, 5, 6, 7), (8, 9, 13, 12), (8, 12, 15, 10), (9, 11, 14, 13), (10, 15, 14, 11), (12, 13, 14, 15)])
me_shape_indexedfaceset_018.materials.append(mat_shape)
me_shape_indexedfaceset_018.use_remesh_preserve_volume = False
me_shape_indexedfaceset_018.use_remesh_preserve_attributes = False
me_shape_indexedfaceset_018.use_mirror_vertex_groups = False
me_shape_indexedfaceset_018.update()
me_shape_indexedfaceset_017 = bpy.data.meshes.new('Shape_IndexedFaceSet.017')
me_shape_indexedfaceset_017.from_pydata([(6.126, 0.374, -1.078), (5.874, 0.374, -1.078), (6.126, 0.626, -1.078), (5.874, 0.626, -1.078), (6.068, 0.4318, -1.186), (5.932, 0.4318, -1.186), (5.932, 0.5682, -1.186), (6.068, 0.5682, -1.186), (5.874, 0.374, 3.274), (6.126, 0.374, 3.274), (5.874, 0.626, 3.274), (6.126, 0.626, 3.274), (5.932, 0.4318, 3.381), (6.068, 0.4318, 3.381), (6.068, 0.5682, 3.381), (5.932, 0.5682, 3.381)], [], [(0, 1, 5, 4), (0, 2, 11, 9), (0, 4, 7, 2), (0, 9, 8, 1), (1, 3, 6, 5), (1, 8, 10, 3), (2, 3, 10, 11), (2, 7, 6, 3), (4, 5, 6, 7), (8, 9, 13, 12), (8, 12, 15, 10), (9, 11, 14, 13), (10, 15, 14, 11), (12, 13, 14, 15)])
me_shape_indexedfaceset_017.materials.append(mat_shape)
me_shape_indexedfaceset_017.use_remesh_preserve_volume = False
me_shape_indexedfaceset_017.use_remesh_preserve_attributes = False
me_shape_indexedfaceset_017.use_mirror_vertex_groups = False
me_shape_indexedfaceset_017.update()
me_shape_indexedfaceset_016 = bpy.data.meshes.new('Shape_IndexedFaceSet.016')
me_shape_indexedfaceset_016.from_pydata([(5.733, -1.0, 1.003), (6.267, -1.0, 1.003), (5.5, -0.7667, 1.003), (5.5, 0.7667, 1.003), (6.5, -0.7667, 1.003), (6.5, 0.7667, 1.003), (6.267, -1.0, 0.003357), (5.733, -1.0, 0.003357), (6.5, -0.7667, 0.003357), (6.5, 0.7667, 0.003357), (5.5, -0.7667, 0.003357), (5.5, 0.7667, 0.003357), (5.733, 1.0, 1.003), (6.267, 1.0, 1.003), (6.267, 1.0, 0.003357), (5.733, 1.0, 0.003357), (6.5, -0.7667, 0.2673), (6.5, 0.7667, 0.2673), (5.5, 0.7667, 0.2673), (5.5, -0.7667, 0.2673), (6.5, -0.6889, 0.2034), (6.5, 0.6889, 0.2034), (5.5, -0.6889, 0.2034), (5.5, 0.6889, 0.2034), (5.5, -0.6889, 0.2673), (5.5, 0.6889, 0.2673), (6.5, 0.6889, 0.2673), (6.5, -0.6889, 0.2673)], [], [(0, 1, 4, 5, 13, 12, 3, 2), (0, 2, 19, 10, 7), (0, 7, 6, 1), (1, 6, 8, 16, 4), (2, 3, 18, 25, 24, 19), (3, 12, 15, 11, 18), (4, 16, 27, 26, 17, 5), (5, 17, 9, 14, 13), (6, 7, 10, 8), (8, 10, 22, 20), (8, 20, 27, 16), (9, 11, 15, 14), (9, 17, 26, 21), (9, 21, 23, 11), (10, 19, 24, 22), (11, 23, 25, 18), (12, 13, 14, 15), (20, 21, 26, 27), (20, 22, 23, 21), (22, 24, 25, 23)])
me_shape_indexedfaceset_016.materials.append(mat_shape_001)
me_shape_indexedfaceset_016.use_remesh_preserve_volume = False
me_shape_indexedfaceset_016.use_remesh_preserve_attributes = False
me_shape_indexedfaceset_016.use_mirror_vertex_groups = False
me_shape_indexedfaceset_016.update()
me_shape_indexedfaceset_015 = bpy.data.meshes.new('Shape_IndexedFaceSet.015')
me_shape_indexedfaceset_015.from_pydata([(6.126, -0.626, -1.078), (5.874, -0.626, -1.078), (6.126, -0.374, -1.078), (5.874, -0.374, -1.078), (6.068, -0.5682, -1.186), (5.932, -0.5682, -1.186), (5.932, -0.4318, -1.186), (6.068, -0.4318, -1.186), (5.874, -0.626, 3.274), (6.126, -0.626, 3.274), (5.874, -0.374, 3.274), (6.126, -0.374, 3.274), (5.932, -0.5682, 3.381), (6.068, -0.5682, 3.381), (6.068, -0.4318, 3.381), (5.932, -0.4318, 3.381)], [], [(0, 1, 5, 4), (0, 2, 11, 9), (0, 4, 7, 2), (0, 9, 8, 1), (1, 3, 6, 5), (1, 8, 10, 3), (2, 3, 10, 11), (2, 7, 6, 3), (4, 5, 6, 7), (8, 9, 13, 12), (8, 12, 15, 10), (9, 11, 14, 13), (10, 15, 14, 11), (12, 13, 14, 15)])
me_shape_indexedfaceset_015.materials.append(mat_shape)
me_shape_indexedfaceset_015.use_remesh_preserve_volume = False
me_shape_indexedfaceset_015.use_remesh_preserve_attributes = False
me_shape_indexedfaceset_015.use_mirror_vertex_groups = False
me_shape_indexedfaceset_015.update()
me_shape_indexedfaceset_014 = bpy.data.meshes.new('Shape_IndexedFaceSet.014')
me_shape_indexedfaceset_014.from_pydata([(7.126, 0.374, -1.078), (6.874, 0.374, -1.078), (7.126, 0.626, -1.078), (6.874, 0.626, -1.078), (7.068, 0.4318, -1.186), (6.932, 0.4318, -1.186), (6.932, 0.5682, -1.186), (7.068, 0.5682, -1.186), (6.874, 0.374, 3.274), (7.126, 0.374, 3.274), (6.874, 0.626, 3.274), (7.126, 0.626, 3.274), (6.932, 0.4318, 3.381), (7.068, 0.4318, 3.381), (7.068, 0.5682, 3.381), (6.932, 0.5682, 3.381)], [], [(0, 1, 5, 4), (0, 2, 11, 9), (0, 4, 7, 2), (0, 9, 8, 1), (1, 3, 6, 5), (1, 8, 10, 3), (2, 3, 10, 11), (2, 7, 6, 3), (4, 5, 6, 7), (8, 9, 13, 12), (8, 12, 15, 10), (9, 11, 14, 13), (10, 15, 14, 11), (12, 13, 14, 15)])
me_shape_indexedfaceset_014.materials.append(mat_shape)
me_shape_indexedfaceset_014.use_remesh_preserve_volume = False
me_shape_indexedfaceset_014.use_remesh_preserve_attributes = False
me_shape_indexedfaceset_014.use_mirror_vertex_groups = False
me_shape_indexedfaceset_014.update()
me_shape_indexedfaceset_013 = bpy.data.meshes.new('Shape_IndexedFaceSet.013')
me_shape_indexedfaceset_013.from_pydata([(6.733, -1.0, 1.003), (7.267, -1.0, 1.003), (6.5, -0.7667, 1.003), (6.5, 0.7667, 1.003), (7.5, -0.7667, 1.003), (7.5, 0.7667, 1.003), (7.267, -1.0, 0.003357), (6.733, -1.0, 0.003357), (7.5, -0.7667, 0.003357), (7.5, 0.7667, 0.003357), (6.5, -0.7667, 0.003357), (6.5, 0.7667, 0.003357), (6.733, 1.0, 1.003), (7.267, 1.0, 1.003), (7.267, 1.0, 0.003357), (6.733, 1.0, 0.003357), (7.5, -0.7667, 0.2673), (7.5, 0.7667, 0.2673), (6.5, 0.7667, 0.2673), (6.5, -0.7667, 0.2673), (7.5, -0.6889, 0.2034), (7.5, 0.6889, 0.2034), (6.5, -0.6889, 0.2034), (6.5, 0.6889, 0.2034), (6.5, -0.6889, 0.2673), (6.5, 0.6889, 0.2673), (7.5, 0.6889, 0.2673), (7.5, -0.6889, 0.2673)], [], [(0, 1, 4, 5, 13, 12, 3, 2), (0, 2, 19, 10, 7), (0, 7, 6, 1), (1, 6, 8, 16, 4), (2, 3, 18, 25, 24, 19), (3, 12, 15, 11, 18), (4, 16, 27, 26, 17, 5), (5, 17, 9, 14, 13), (6, 7, 10, 8), (8, 10, 22, 20), (8, 20, 27, 16), (9, 11, 15, 14), (9, 17, 26, 21), (9, 21, 23, 11), (10, 19, 24, 22), (11, 23, 25, 18), (12, 13, 14, 15), (20, 21, 26, 27), (20, 22, 23, 21), (22, 24, 25, 23)])
me_shape_indexedfaceset_013.materials.append(mat_shape_001)
me_shape_indexedfaceset_013.use_remesh_preserve_volume = False
me_shape_indexedfaceset_013.use_remesh_preserve_attributes = False
me_shape_indexedfaceset_013.use_mirror_vertex_groups = False
me_shape_indexedfaceset_013.update()
me_shape_indexedfaceset_012 = bpy.data.meshes.new('Shape_IndexedFaceSet.012')
me_shape_indexedfaceset_012.from_pydata([(7.126, -0.626, -1.078), (6.874, -0.626, -1.078), (7.126, -0.374, -1.078), (6.874, -0.374, -1.078), (7.068, -0.5682, -1.186), (6.932, -0.5682, -1.186), (6.932, -0.4318, -1.186), (7.068, -0.4318, -1.186), (6.874, -0.626, 3.274), (7.126, -0.626, 3.274), (6.874, -0.374, 3.274), (7.126, -0.374, 3.274), (6.932, -0.5682, 3.381), (7.068, -0.5682, 3.381), (7.068, -0.4318, 3.381), (6.932, -0.4318, 3.381)], [], [(0, 1, 5, 4), (0, 2, 11, 9), (0, 4, 7, 2), (0, 9, 8, 1), (1, 3, 6, 5), (1, 8, 10, 3), (2, 3, 10, 11), (2, 7, 6, 3), (4, 5, 6, 7), (8, 9, 13, 12), (8, 12, 15, 10), (9, 11, 14, 13), (10, 15, 14, 11), (12, 13, 14, 15)])
me_shape_indexedfaceset_012.materials.append(mat_shape)
me_shape_indexedfaceset_012.use_remesh_preserve_volume = False
me_shape_indexedfaceset_012.use_remesh_preserve_attributes = False
me_shape_indexedfaceset_012.use_mirror_vertex_groups = False
me_shape_indexedfaceset_012.update()
me_shape_indexedfaceset_011 = bpy.data.meshes.new('Shape_IndexedFaceSet.011')
me_shape_indexedfaceset_011.from_pydata([(8.126, 0.374, -1.078), (7.874, 0.374, -1.078), (8.126, 0.626, -1.078), (7.874, 0.626, -1.078), (8.068, 0.4318, -1.186), (7.932, 0.4318, -1.186), (7.932, 0.5682, -1.186), (8.068, 0.5682, -1.186), (7.874, 0.374, 3.274), (8.126, 0.374, 3.274), (7.874, 0.626, 3.274), (8.126, 0.626, 3.274), (7.932, 0.4318, 3.381), (8.068, 0.4318, 3.381), (8.068, 0.5682, 3.381), (7.932, 0.5682, 3.381)], [], [(0, 1, 5, 4), (0, 2, 11, 9), (0, 4, 7, 2), (0, 9, 8, 1), (1, 3, 6, 5), (1, 8, 10, 3), (2, 3, 10, 11), (2, 7, 6, 3), (4, 5, 6, 7), (8, 9, 13, 12), (8, 12, 15, 10), (9, 11, 14, 13), (10, 15, 14, 11), (12, 13, 14, 15)])
me_shape_indexedfaceset_011.materials.append(mat_shape)
me_shape_indexedfaceset_011.use_remesh_preserve_volume = False
me_shape_indexedfaceset_011.use_remesh_preserve_attributes = False
me_shape_indexedfaceset_011.use_mirror_vertex_groups = False
me_shape_indexedfaceset_011.update()
me_shape_indexedfaceset_010 = bpy.data.meshes.new('Shape_IndexedFaceSet.010')
me_shape_indexedfaceset_010.from_pydata([(7.733, -1.0, 1.003), (8.267, -1.0, 1.003), (7.5, -0.7667, 1.003), (7.5, 0.7667, 1.003), (8.5, -0.7667, 1.003), (8.5, 0.7667, 1.003), (8.267, -1.0, 0.003357), (7.733, -1.0, 0.003357), (8.5, -0.7667, 0.003357), (8.5, 0.7667, 0.003357), (7.5, -0.7667, 0.003357), (7.5, 0.7667, 0.003357), (7.733, 1.0, 1.003), (8.267, 1.0, 1.003), (8.267, 1.0, 0.003357), (7.733, 1.0, 0.003357), (8.5, -0.7667, 0.2673), (8.5, 0.7667, 0.2673), (7.5, 0.7667, 0.2673), (7.5, -0.7667, 0.2673), (8.5, -0.6889, 0.2034), (8.5, 0.6889, 0.2034), (7.5, -0.6889, 0.2034), (7.5, 0.6889, 0.2034), (7.5, -0.6889, 0.2673), (7.5, 0.6889, 0.2673), (8.5, 0.6889, 0.2673), (8.5, -0.6889, 0.2673)], [], [(0, 1, 4, 5, 13, 12, 3, 2), (0, 2, 19, 10, 7), (0, 7, 6, 1), (1, 6, 8, 16, 4), (2, 3, 18, 25, 24, 19), (3, 12, 15, 11, 18), (4, 16, 27, 26, 17, 5), (5, 17, 9, 14, 13), (6, 7, 10, 8), (8, 10, 22, 20), (8, 20, 27, 16), (9, 11, 15, 14), (9, 17, 26, 21), (9, 21, 23, 11), (10, 19, 24, 22), (11, 23, 25, 18), (12, 13, 14, 15), (20, 21, 26, 27), (20, 22, 23, 21), (22, 24, 25, 23)])
me_shape_indexedfaceset_010.materials.append(mat_shape_001)
me_shape_indexedfaceset_010.use_remesh_preserve_volume = False
me_shape_indexedfaceset_010.use_remesh_preserve_attributes = False
me_shape_indexedfaceset_010.use_mirror_vertex_groups = False
me_shape_indexedfaceset_010.update()
me_shape_indexedfaceset_009 = bpy.data.meshes.new('Shape_IndexedFaceSet.009')
me_shape_indexedfaceset_009.from_pydata([(8.126, -0.626, -1.078), (7.874, -0.626, -1.078), (8.126, -0.374, -1.078), (7.874, -0.374, -1.078), (8.068, -0.5682, -1.186), (7.932, -0.5682, -1.186), (7.932, -0.4318, -1.186), (8.068, -0.4318, -1.186), (7.874, -0.626, 3.274), (8.126, -0.626, 3.274), (7.874, -0.374, 3.274), (8.126, -0.374, 3.274), (7.932, -0.5682, 3.381), (8.068, -0.5682, 3.381), (8.068, -0.4318, 3.381), (7.932, -0.4318, 3.381)], [], [(0, 1, 5, 4), (0, 2, 11, 9), (0, 4, 7, 2), (0, 9, 8, 1), (1, 3, 6, 5), (1, 8, 10, 3), (2, 3, 10, 11), (2, 7, 6, 3), (4, 5, 6, 7), (8, 9, 13, 12), (8, 12, 15, 10), (9, 11, 14, 13), (10, 15, 14, 11), (12, 13, 14, 15)])
me_shape_indexedfaceset_009.materials.append(mat_shape)
me_shape_indexedfaceset_009.use_remesh_preserve_volume = False
me_shape_indexedfaceset_009.use_remesh_preserve_attributes = False
me_shape_indexedfaceset_009.use_mirror_vertex_groups = False
me_shape_indexedfaceset_009.update()
me_shape_indexedfaceset_008 = bpy.data.meshes.new('Shape_IndexedFaceSet.008')
me_shape_indexedfaceset_008.from_pydata([(9.126, 0.374, -1.078), (8.874, 0.374, -1.078), (9.126, 0.626, -1.078), (8.874, 0.626, -1.078), (9.068, 0.4318, -1.186), (8.932, 0.4318, -1.186), (8.932, 0.5682, -1.186), (9.068, 0.5682, -1.186), (8.874, 0.374, 3.274), (9.126, 0.374, 3.274), (8.874, 0.626, 3.274), (9.126, 0.626, 3.274), (8.932, 0.4318, 3.381), (9.068, 0.4318, 3.381), (9.068, 0.5682, 3.381), (8.932, 0.5682, 3.381)], [], [(0, 1, 5, 4), (0, 2, 11, 9), (0, 4, 7, 2), (0, 9, 8, 1), (1, 3, 6, 5), (1, 8, 10, 3), (2, 3, 10, 11), (2, 7, 6, 3), (4, 5, 6, 7), (8, 9, 13, 12), (8, 12, 15, 10), (9, 11, 14, 13), (10, 15, 14, 11), (12, 13, 14, 15)])
me_shape_indexedfaceset_008.materials.append(mat_shape)
me_shape_indexedfaceset_008.use_remesh_preserve_volume = False
me_shape_indexedfaceset_008.use_remesh_preserve_attributes = False
me_shape_indexedfaceset_008.use_mirror_vertex_groups = False
me_shape_indexedfaceset_008.update()
me_shape_indexedfaceset_007 = bpy.data.meshes.new('Shape_IndexedFaceSet.007')
me_shape_indexedfaceset_007.from_pydata([(8.733, -1.0, 1.003), (9.267, -1.0, 1.003), (8.5, -0.7667, 1.003), (8.5, 0.7667, 1.003), (9.5, -0.7667, 1.003), (9.5, 0.7667, 1.003), (9.267, -1.0, 0.003357), (8.733, -1.0, 0.003357), (9.5, -0.7667, 0.003357), (9.5, 0.7667, 0.003357), (8.5, -0.7667, 0.003357), (8.5, 0.7667, 0.003357), (8.733, 1.0, 1.003), (9.267, 1.0, 1.003), (9.267, 1.0, 0.003357), (8.733, 1.0, 0.003357), (9.5, -0.7667, 0.2673), (9.5, 0.7667, 0.2673), (8.5, 0.7667, 0.2673), (8.5, -0.7667, 0.2673), (9.5, -0.6889, 0.2034), (9.5, 0.6889, 0.2034), (8.5, -0.6889, 0.2034), (8.5, 0.6889, 0.2034), (8.5, -0.6889, 0.2673), (8.5, 0.6889, 0.2673), (9.5, 0.6889, 0.2673), (9.5, -0.6889, 0.2673)], [], [(0, 1, 4, 5, 13, 12, 3, 2), (0, 2, 19, 10, 7), (0, 7, 6, 1), (1, 6, 8, 16, 4), (2, 3, 18, 25, 24, 19), (3, 12, 15, 11, 18), (4, 16, 27, 26, 17, 5), (5, 17, 9, 14, 13), (6, 7, 10, 8), (8, 10, 22, 20), (8, 20, 27, 16), (9, 11, 15, 14), (9, 17, 26, 21), (9, 21, 23, 11), (10, 19, 24, 22), (11, 23, 25, 18), (12, 13, 14, 15), (20, 21, 26, 27), (20, 22, 23, 21), (22, 24, 25, 23)])
me_shape_indexedfaceset_007.materials.append(mat_shape_001)
me_shape_indexedfaceset_007.use_remesh_preserve_volume = False
me_shape_indexedfaceset_007.use_remesh_preserve_attributes = False
me_shape_indexedfaceset_007.use_mirror_vertex_groups = False
me_shape_indexedfaceset_007.update()
me_shape_indexedfaceset_006 = bpy.data.meshes.new('Shape_IndexedFaceSet.006')
me_shape_indexedfaceset_006.from_pydata([(9.126, -0.626, -1.078), (8.874, -0.626, -1.078), (9.126, -0.374, -1.078), (8.874, -0.374, -1.078), (9.068, -0.5682, -1.186), (8.932, -0.5682, -1.186), (8.932, -0.4318, -1.186), (9.068, -0.4318, -1.186), (8.874, -0.626, 3.274), (9.126, -0.626, 3.274), (8.874, -0.374, 3.274), (9.126, -0.374, 3.274), (8.932, -0.5682, 3.381), (9.068, -0.5682, 3.381), (9.068, -0.4318, 3.381), (8.932, -0.4318, 3.381)], [], [(0, 1, 5, 4), (0, 2, 11, 9), (0, 4, 7, 2), (0, 9, 8, 1), (1, 3, 6, 5), (1, 8, 10, 3), (2, 3, 10, 11), (2, 7, 6, 3), (4, 5, 6, 7), (8, 9, 13, 12), (8, 12, 15, 10), (9, 11, 14, 13), (10, 15, 14, 11), (12, 13, 14, 15)])
me_shape_indexedfaceset_006.materials.append(mat_shape)
me_shape_indexedfaceset_006.use_remesh_preserve_volume = False
me_shape_indexedfaceset_006.use_remesh_preserve_attributes = False
me_shape_indexedfaceset_006.use_mirror_vertex_groups = False
me_shape_indexedfaceset_006.update()
me_shape_indexedfaceset_005 = bpy.data.meshes.new('Shape_IndexedFaceSet.005')
me_shape_indexedfaceset_005.from_pydata([(10.13, 0.374, -1.078), (9.874, 0.374, -1.078), (10.13, 0.626, -1.078), (9.874, 0.626, -1.078), (10.07, 0.4318, -1.186), (9.932, 0.4318, -1.186), (9.932, 0.5682, -1.186), (10.07, 0.5682, -1.186), (9.874, 0.374, 3.274), (10.13, 0.374, 3.274), (9.874, 0.626, 3.274), (10.13, 0.626, 3.274), (9.932, 0.4318, 3.381), (10.07, 0.4318, 3.381), (10.07, 0.5682, 3.381), (9.932, 0.5682, 3.381)], [], [(0, 1, 5, 4), (0, 2, 11, 9), (0, 4, 7, 2), (0, 9, 8, 1), (1, 3, 6, 5), (1, 8, 10, 3), (2, 3, 10, 11), (2, 7, 6, 3), (4, 5, 6, 7), (8, 9, 13, 12), (8, 12, 15, 10), (9, 11, 14, 13), (10, 15, 14, 11), (12, 13, 14, 15)])
me_shape_indexedfaceset_005.materials.append(mat_shape)
me_shape_indexedfaceset_005.use_remesh_preserve_volume = False
me_shape_indexedfaceset_005.use_remesh_preserve_attributes = False
me_shape_indexedfaceset_005.use_mirror_vertex_groups = False
me_shape_indexedfaceset_005.update()
me_shape_indexedfaceset_004 = bpy.data.meshes.new('Shape_IndexedFaceSet.004')
me_shape_indexedfaceset_004.from_pydata([(9.733, -1.0, 1.003), (10.27, -1.0, 1.003), (9.5, -0.7667, 1.003), (9.5, 0.7667, 1.003), (10.5, -0.7667, 1.003), (10.5, 0.7667, 1.003), (10.27, -1.0, 0.003357), (9.733, -1.0, 0.003357), (10.5, -0.7667, 0.003357), (10.5, 0.7667, 0.003357), (9.5, -0.7667, 0.003357), (9.5, 0.7667, 0.003357), (9.733, 1.0, 1.003), (10.27, 1.0, 1.003), (10.27, 1.0, 0.003357), (9.733, 1.0, 0.003357), (10.5, -0.7667, 0.2673), (10.5, 0.7667, 0.2673), (9.5, 0.7667, 0.2673), (9.5, -0.7667, 0.2673), (10.5, -0.6889, 0.2034), (10.5, 0.6889, 0.2034), (9.5, -0.6889, 0.2034), (9.5, 0.6889, 0.2034), (9.5, -0.6889, 0.2673), (9.5, 0.6889, 0.2673), (10.5, 0.6889, 0.2673), (10.5, -0.6889, 0.2673)], [], [(0, 1, 4, 5, 13, 12, 3, 2), (0, 2, 19, 10, 7), (0, 7, 6, 1), (1, 6, 8, 16, 4), (2, 3, 18, 25, 24, 19), (3, 12, 15, 11, 18), (4, 16, 27, 26, 17, 5), (5, 17, 9, 14, 13), (6, 7, 10, 8), (8, 10, 22, 20), (8, 20, 27, 16), (9, 11, 15, 14), (9, 17, 26, 21), (9, 21, 23, 11), (10, 19, 24, 22), (11, 23, 25, 18), (12, 13, 14, 15), (20, 21, 26, 27), (20, 22, 23, 21), (22, 24, 25, 23)])
me_shape_indexedfaceset_004.materials.append(mat_shape_001)
me_shape_indexedfaceset_004.use_remesh_preserve_volume = False
me_shape_indexedfaceset_004.use_remesh_preserve_attributes = False
me_shape_indexedfaceset_004.use_mirror_vertex_groups = False
me_shape_indexedfaceset_004.update()
me_shape_indexedfaceset_003 = bpy.data.meshes.new('Shape_IndexedFaceSet.003')
me_shape_indexedfaceset_003.from_pydata([(10.13, -0.626, -1.078), (9.874, -0.626, -1.078), (10.13, -0.374, -1.078), (9.874, -0.374, -1.078), (10.07, -0.5682, -1.186), (9.932, -0.5682, -1.186), (9.932, -0.4318, -1.186), (10.07, -0.4318, -1.186), (9.874, -0.626, 3.274), (10.13, -0.626, 3.274), (9.874, -0.374, 3.274), (10.13, -0.374, 3.274), (9.932, -0.5682, 3.381), (10.07, -0.5682, 3.381), (10.07, -0.4318, 3.381), (9.932, -0.4318, 3.381)], [], [(0, 1, 5, 4), (0, 2, 11, 9), (0, 4, 7, 2), (0, 9, 8, 1), (1, 3, 6, 5), (1, 8, 10, 3), (2, 3, 10, 11), (2, 7, 6, 3), (4, 5, 6, 7), (8, 9, 13, 12), (8, 12, 15, 10), (9, 11, 14, 13), (10, 15, 14, 11), (12, 13, 14, 15)])
me_shape_indexedfaceset_003.materials.append(mat_shape)
me_shape_indexedfaceset_003.use_remesh_preserve_volume = False
me_shape_indexedfaceset_003.use_remesh_preserve_attributes = False
me_shape_indexedfaceset_003.use_mirror_vertex_groups = False
me_shape_indexedfaceset_003.update()
me_shape_indexedfaceset_002 = bpy.data.meshes.new('Shape_IndexedFaceSet.002')
me_shape_indexedfaceset_002.from_pydata([(11.13, 0.374, -1.078), (10.87, 0.374, -1.078), (11.13, 0.626, -1.078), (10.87, 0.626, -1.078), (11.07, 0.4318, -1.186), (10.93, 0.4318, -1.186), (10.93, 0.5682, -1.186), (11.07, 0.5682, -1.186), (10.87, 0.374, 3.274), (11.13, 0.374, 3.274), (10.87, 0.626, 3.274), (11.13, 0.626, 3.274), (10.93, 0.4318, 3.381), (11.07, 0.4318, 3.381), (11.07, 0.5682, 3.381), (10.93, 0.5682, 3.381)], [], [(0, 1, 5, 4), (0, 2, 11, 9), (0, 4, 7, 2), (0, 9, 8, 1), (1, 3, 6, 5), (1, 8, 10, 3), (2, 3, 10, 11), (2, 7, 6, 3), (4, 5, 6, 7), (8, 9, 13, 12), (8, 12, 15, 10), (9, 11, 14, 13), (10, 15, 14, 11), (12, 13, 14, 15)])
me_shape_indexedfaceset_002.materials.append(mat_shape)
me_shape_indexedfaceset_002.use_remesh_preserve_volume = False
me_shape_indexedfaceset_002.use_remesh_preserve_attributes = False
me_shape_indexedfaceset_002.use_mirror_vertex_groups = False
me_shape_indexedfaceset_002.update()
me_shape_indexedfaceset_001 = bpy.data.meshes.new('Shape_IndexedFaceSet.001')
me_shape_indexedfaceset_001.from_pydata([(10.73, -1.0, 1.003), (11.27, -1.0, 1.003), (10.5, -0.7667, 1.003), (10.5, 0.7667, 1.003), (11.5, -0.7667, 1.003), (11.5, 0.7667, 1.003), (11.27, -1.0, 0.003357), (10.73, -1.0, 0.003357), (11.5, -0.7667, 0.003357), (11.5, 0.7667, 0.003357), (10.5, -0.7667, 0.003357), (10.5, 0.7667, 0.003357), (10.73, 1.0, 1.003), (11.27, 1.0, 1.003), (11.27, 1.0, 0.003357), (10.73, 1.0, 0.003357), (11.5, -0.7667, 0.2673), (11.5, 0.7667, 0.2673), (10.5, 0.7667, 0.2673), (10.5, -0.7667, 0.2673), (11.5, -0.6889, 0.2034), (11.5, 0.6889, 0.2034), (10.5, -0.6889, 0.2034), (10.5, 0.6889, 0.2034), (10.5, -0.6889, 0.2673), (10.5, 0.6889, 0.2673), (11.5, 0.6889, 0.2673), (11.5, -0.6889, 0.2673)], [], [(0, 1, 4, 5, 13, 12, 3, 2), (0, 2, 19, 10, 7), (0, 7, 6, 1), (1, 6, 8, 16, 4), (2, 3, 18, 25, 24, 19), (3, 12, 15, 11, 18), (4, 16, 27, 26, 17, 5), (5, 17, 9, 14, 13), (6, 7, 10, 8), (8, 10, 22, 20), (8, 20, 27, 16), (9, 11, 15, 14), (9, 17, 26, 21), (9, 21, 23, 11), (10, 19, 24, 22), (11, 23, 25, 18), (12, 13, 14, 15), (20, 21, 26, 27), (20, 22, 23, 21), (22, 24, 25, 23)])
me_shape_indexedfaceset_001.materials.append(mat_shape_001)
me_shape_indexedfaceset_001.use_remesh_preserve_volume = False
me_shape_indexedfaceset_001.use_remesh_preserve_attributes = False
me_shape_indexedfaceset_001.use_mirror_vertex_groups = False
me_shape_indexedfaceset_001.update()
me_shape_indexedfaceset = bpy.data.meshes.new('Shape_IndexedFaceSet')
me_shape_indexedfaceset.from_pydata([(11.13, -0.626, -1.078), (10.87, -0.626, -1.078), (11.13, -0.374, -1.078), (10.87, -0.374, -1.078), (11.07, -0.5682, -1.186), (10.93, -0.5682, -1.186), (10.93, -0.4318, -1.186), (11.07, -0.4318, -1.186), (10.87, -0.626, 3.274), (11.13, -0.626, 3.274), (10.87, -0.374, 3.274), (11.13, -0.374, 3.274), (10.93, -0.5682, 3.381), (11.07, -0.5682, 3.381), (11.07, -0.4318, 3.381), (10.93, -0.4318, 3.381)], [], [(0, 1, 5, 4), (0, 2, 11, 9), (0, 4, 7, 2), (0, 9, 8, 1), (1, 3, 6, 5), (1, 8, 10, 3), (2, 3, 10, 11), (2, 7, 6, 3), (4, 5, 6, 7), (8, 9, 13, 12), (8, 12, 15, 10), (9, 11, 14, 13), (10, 15, 14, 11), (12, 13, 14, 15)])
me_shape_indexedfaceset.materials.append(mat_shape)
me_shape_indexedfaceset.use_remesh_preserve_volume = False
me_shape_indexedfaceset.use_remesh_preserve_attributes = False
me_shape_indexedfaceset.use_mirror_vertex_groups = False
me_shape_indexedfaceset.update()

# ---- objects
ob_shape_indexedfaceset_068 = bpy.data.objects.new('Shape_IndexedFaceSet.068', me_shape_indexedfaceset_068)
ob_shape_indexedfaceset_067 = bpy.data.objects.new('Shape_IndexedFaceSet.067', me_shape_indexedfaceset_067)
ob_shape_indexedfaceset_066 = bpy.data.objects.new('Shape_IndexedFaceSet.066', me_shape_indexedfaceset_066)
ob_shape_indexedfaceset_065 = bpy.data.objects.new('Shape_IndexedFaceSet.065', me_shape_indexedfaceset_065)
ob_shape_indexedfaceset_064 = bpy.data.objects.new('Shape_IndexedFaceSet.064', me_shape_indexedfaceset_064)
ob_shape_indexedfaceset_063 = bpy.data.objects.new('Shape_IndexedFaceSet.063', me_shape_indexedfaceset_063)
ob_shape_indexedfaceset_062 = bpy.data.objects.new('Shape_IndexedFaceSet.062', me_shape_indexedfaceset_062)
ob_shape_indexedfaceset_061 = bpy.data.objects.new('Shape_IndexedFaceSet.061', me_shape_indexedfaceset_061)
ob_shape_indexedfaceset_060 = bpy.data.objects.new('Shape_IndexedFaceSet.060', me_shape_indexedfaceset_060)
ob_shape_indexedfaceset_059 = bpy.data.objects.new('Shape_IndexedFaceSet.059', me_shape_indexedfaceset_059)
ob_shape_indexedfaceset_058 = bpy.data.objects.new('Shape_IndexedFaceSet.058', me_shape_indexedfaceset_058)
ob_shape_indexedfaceset_057 = bpy.data.objects.new('Shape_IndexedFaceSet.057', me_shape_indexedfaceset_057)
ob_shape_indexedfaceset_056 = bpy.data.objects.new('Shape_IndexedFaceSet.056', me_shape_indexedfaceset_056)
ob_shape_indexedfaceset_055 = bpy.data.objects.new('Shape_IndexedFaceSet.055', me_shape_indexedfaceset_055)
ob_shape_indexedfaceset_054 = bpy.data.objects.new('Shape_IndexedFaceSet.054', me_shape_indexedfaceset_054)
ob_shape_indexedfaceset_053 = bpy.data.objects.new('Shape_IndexedFaceSet.053', me_shape_indexedfaceset_053)
ob_shape_indexedfaceset_052 = bpy.data.objects.new('Shape_IndexedFaceSet.052', me_shape_indexedfaceset_052)
ob_shape_indexedfaceset_051 = bpy.data.objects.new('Shape_IndexedFaceSet.051', me_shape_indexedfaceset_051)
ob_shape_indexedfaceset_050 = bpy.data.objects.new('Shape_IndexedFaceSet.050', me_shape_indexedfaceset_050)
ob_shape_indexedfaceset_049 = bpy.data.objects.new('Shape_IndexedFaceSet.049', me_shape_indexedfaceset_049)
ob_shape_indexedfaceset_048 = bpy.data.objects.new('Shape_IndexedFaceSet.048', me_shape_indexedfaceset_048)
ob_shape_indexedfaceset_047 = bpy.data.objects.new('Shape_IndexedFaceSet.047', me_shape_indexedfaceset_047)
ob_shape_indexedfaceset_046 = bpy.data.objects.new('Shape_IndexedFaceSet.046', me_shape_indexedfaceset_046)
ob_shape_indexedfaceset_045 = bpy.data.objects.new('Shape_IndexedFaceSet.045', me_shape_indexedfaceset_045)
ob_shape_indexedfaceset_044 = bpy.data.objects.new('Shape_IndexedFaceSet.044', me_shape_indexedfaceset_044)
ob_shape_indexedfaceset_043 = bpy.data.objects.new('Shape_IndexedFaceSet.043', me_shape_indexedfaceset_043)
ob_shape_indexedfaceset_042 = bpy.data.objects.new('Shape_IndexedFaceSet.042', me_shape_indexedfaceset_042)
ob_shape_indexedfaceset_041 = bpy.data.objects.new('Shape_IndexedFaceSet.041', me_shape_indexedfaceset_041)
ob_shape_indexedfaceset_040 = bpy.data.objects.new('Shape_IndexedFaceSet.040', me_shape_indexedfaceset_040)
ob_shape_indexedfaceset_039 = bpy.data.objects.new('Shape_IndexedFaceSet.039', me_shape_indexedfaceset_039)
ob_shape_indexedfaceset_038 = bpy.data.objects.new('Shape_IndexedFaceSet.038', me_shape_indexedfaceset_038)
ob_shape_indexedfaceset_037 = bpy.data.objects.new('Shape_IndexedFaceSet.037', me_shape_indexedfaceset_037)
ob_shape_indexedfaceset_036 = bpy.data.objects.new('Shape_IndexedFaceSet.036', me_shape_indexedfaceset_036)
ob_shape_indexedfaceset_035 = bpy.data.objects.new('Shape_IndexedFaceSet.035', me_shape_indexedfaceset_035)
ob_shape_indexedfaceset_034 = bpy.data.objects.new('Shape_IndexedFaceSet.034', me_shape_indexedfaceset_034)
ob_shape_indexedfaceset_033 = bpy.data.objects.new('Shape_IndexedFaceSet.033', me_shape_indexedfaceset_033)
ob_shape_indexedfaceset_032 = bpy.data.objects.new('Shape_IndexedFaceSet.032', me_shape_indexedfaceset_032)
ob_shape_indexedfaceset_031 = bpy.data.objects.new('Shape_IndexedFaceSet.031', me_shape_indexedfaceset_031)
ob_shape_indexedfaceset_030 = bpy.data.objects.new('Shape_IndexedFaceSet.030', me_shape_indexedfaceset_030)
ob_shape_indexedfaceset_029 = bpy.data.objects.new('Shape_IndexedFaceSet.029', me_shape_indexedfaceset_029)
ob_shape_indexedfaceset_028 = bpy.data.objects.new('Shape_IndexedFaceSet.028', me_shape_indexedfaceset_028)
ob_shape_indexedfaceset_027 = bpy.data.objects.new('Shape_IndexedFaceSet.027', me_shape_indexedfaceset_027)
ob_shape_indexedfaceset_026 = bpy.data.objects.new('Shape_IndexedFaceSet.026', me_shape_indexedfaceset_026)
ob_shape_indexedfaceset_025 = bpy.data.objects.new('Shape_IndexedFaceSet.025', me_shape_indexedfaceset_025)
ob_shape_indexedfaceset_024 = bpy.data.objects.new('Shape_IndexedFaceSet.024', me_shape_indexedfaceset_024)
ob_shape_indexedfaceset_023 = bpy.data.objects.new('Shape_IndexedFaceSet.023', me_shape_indexedfaceset_023)
ob_shape_indexedfaceset_022 = bpy.data.objects.new('Shape_IndexedFaceSet.022', me_shape_indexedfaceset_022)
ob_shape_indexedfaceset_021 = bpy.data.objects.new('Shape_IndexedFaceSet.021', me_shape_indexedfaceset_021)
ob_shape_indexedfaceset_020 = bpy.data.objects.new('Shape_IndexedFaceSet.020', me_shape_indexedfaceset_020)
ob_shape_indexedfaceset_019 = bpy.data.objects.new('Shape_IndexedFaceSet.019', me_shape_indexedfaceset_019)
ob_shape_indexedfaceset_018 = bpy.data.objects.new('Shape_IndexedFaceSet.018', me_shape_indexedfaceset_018)
ob_shape_indexedfaceset_017 = bpy.data.objects.new('Shape_IndexedFaceSet.017', me_shape_indexedfaceset_017)
ob_shape_indexedfaceset_016 = bpy.data.objects.new('Shape_IndexedFaceSet.016', me_shape_indexedfaceset_016)
ob_shape_indexedfaceset_015 = bpy.data.objects.new('Shape_IndexedFaceSet.015', me_shape_indexedfaceset_015)
ob_shape_indexedfaceset_014 = bpy.data.objects.new('Shape_IndexedFaceSet.014', me_shape_indexedfaceset_014)
ob_shape_indexedfaceset_013 = bpy.data.objects.new('Shape_IndexedFaceSet.013', me_shape_indexedfaceset_013)
ob_shape_indexedfaceset_012 = bpy.data.objects.new('Shape_IndexedFaceSet.012', me_shape_indexedfaceset_012)
ob_shape_indexedfaceset_011 = bpy.data.objects.new('Shape_IndexedFaceSet.011', me_shape_indexedfaceset_011)
ob_shape_indexedfaceset_010 = bpy.data.objects.new('Shape_IndexedFaceSet.010', me_shape_indexedfaceset_010)
ob_shape_indexedfaceset_009 = bpy.data.objects.new('Shape_IndexedFaceSet.009', me_shape_indexedfaceset_009)
ob_shape_indexedfaceset_008 = bpy.data.objects.new('Shape_IndexedFaceSet.008', me_shape_indexedfaceset_008)
ob_shape_indexedfaceset_007 = bpy.data.objects.new('Shape_IndexedFaceSet.007', me_shape_indexedfaceset_007)
ob_shape_indexedfaceset_006 = bpy.data.objects.new('Shape_IndexedFaceSet.006', me_shape_indexedfaceset_006)
ob_shape_indexedfaceset_005 = bpy.data.objects.new('Shape_IndexedFaceSet.005', me_shape_indexedfaceset_005)
ob_shape_indexedfaceset_004 = bpy.data.objects.new('Shape_IndexedFaceSet.004', me_shape_indexedfaceset_004)
ob_shape_indexedfaceset_003 = bpy.data.objects.new('Shape_IndexedFaceSet.003', me_shape_indexedfaceset_003)
ob_shape_indexedfaceset_002 = bpy.data.objects.new('Shape_IndexedFaceSet.002', me_shape_indexedfaceset_002)
ob_shape_indexedfaceset_001 = bpy.data.objects.new('Shape_IndexedFaceSet.001', me_shape_indexedfaceset_001)
ob_shape_indexedfaceset = bpy.data.objects.new('Shape_IndexedFaceSet', me_shape_indexedfaceset)
ob_lamp = bpy.data.objects.new('Lamp', light_lamp)
ob_camera = bpy.data.objects.new('Camera', cam_camera)

# ---- transforms, parenting, visibility, modifiers, constraints
ob_shape_indexedfaceset_068.location = (0.0, 0.0, 0.0)
ob_shape_indexedfaceset_068.rotation_euler = (1.571, -0.0, 3.142)
ob_shape_indexedfaceset_068.lineart.crease_threshold = 0.0
ob_shape_indexedfaceset_067.location = (0.0, 0.0, 0.0)
ob_shape_indexedfaceset_067.rotation_euler = (1.571, -0.0, 3.142)
ob_shape_indexedfaceset_067.lineart.crease_threshold = 0.0
ob_shape_indexedfaceset_066.location = (0.0, 0.0, 0.0)
ob_shape_indexedfaceset_066.rotation_euler = (1.571, -0.0, 3.142)
ob_shape_indexedfaceset_066.lineart.crease_threshold = 0.0
ob_shape_indexedfaceset_065.location = (0.0, 0.0, 0.0)
ob_shape_indexedfaceset_065.rotation_euler = (1.571, -0.0, 3.142)
ob_shape_indexedfaceset_065.lineart.crease_threshold = 0.0
ob_shape_indexedfaceset_064.location = (0.0, 0.0, 0.0)
ob_shape_indexedfaceset_064.rotation_euler = (1.571, -0.0, 3.142)
ob_shape_indexedfaceset_064.lineart.crease_threshold = 0.0
ob_shape_indexedfaceset_063.location = (0.0, 0.0, 0.0)
ob_shape_indexedfaceset_063.rotation_euler = (1.571, -0.0, 3.142)
ob_shape_indexedfaceset_063.lineart.crease_threshold = 0.0
ob_shape_indexedfaceset_062.location = (0.0, 0.0, 0.0)
ob_shape_indexedfaceset_062.rotation_euler = (1.571, -0.0, 3.142)
ob_shape_indexedfaceset_062.lineart.crease_threshold = 0.0
ob_shape_indexedfaceset_061.location = (0.0, 0.0, 0.0)
ob_shape_indexedfaceset_061.rotation_euler = (1.571, -0.0, 3.142)
ob_shape_indexedfaceset_061.lineart.crease_threshold = 0.0
ob_shape_indexedfaceset_060.location = (0.0, 0.0, 0.0)
ob_shape_indexedfaceset_060.rotation_euler = (1.571, -0.0, 3.142)
ob_shape_indexedfaceset_060.lineart.crease_threshold = 0.0
ob_shape_indexedfaceset_059.location = (0.0, 0.0, 0.0)
ob_shape_indexedfaceset_059.rotation_euler = (1.571, -0.0, 3.142)
ob_shape_indexedfaceset_059.lineart.crease_threshold = 0.0
ob_shape_indexedfaceset_058.location = (0.0, 0.0, 0.0)
ob_shape_indexedfaceset_058.rotation_euler = (1.571, -0.0, 3.142)
ob_shape_indexedfaceset_058.lineart.crease_threshold = 0.0
ob_shape_indexedfaceset_057.location = (0.0, 0.0, 0.0)
ob_shape_indexedfaceset_057.rotation_euler = (1.571, -0.0, 3.142)
ob_shape_indexedfaceset_057.lineart.crease_threshold = 0.0
ob_shape_indexedfaceset_056.location = (0.0, 0.0, 0.0)
ob_shape_indexedfaceset_056.rotation_euler = (1.571, -0.0, 3.142)
ob_shape_indexedfaceset_056.lineart.crease_threshold = 0.0
ob_shape_indexedfaceset_055.location = (0.0, 0.0, 0.0)
ob_shape_indexedfaceset_055.rotation_euler = (1.571, -0.0, 3.142)
ob_shape_indexedfaceset_055.lineart.crease_threshold = 0.0
ob_shape_indexedfaceset_054.location = (0.0, 0.0, 0.0)
ob_shape_indexedfaceset_054.rotation_euler = (1.571, -0.0, 3.142)
ob_shape_indexedfaceset_054.lineart.crease_threshold = 0.0
ob_shape_indexedfaceset_053.location = (0.0, 0.0, 0.0)
ob_shape_indexedfaceset_053.rotation_euler = (1.571, -0.0, 3.142)
ob_shape_indexedfaceset_053.lineart.crease_threshold = 0.0
ob_shape_indexedfaceset_052.location = (0.0, 0.0, 0.0)
ob_shape_indexedfaceset_052.rotation_euler = (1.571, -0.0, 3.142)
ob_shape_indexedfaceset_052.lineart.crease_threshold = 0.0
ob_shape_indexedfaceset_051.location = (0.0, 0.0, 0.0)
ob_shape_indexedfaceset_051.rotation_euler = (1.571, -0.0, 3.142)
ob_shape_indexedfaceset_051.lineart.crease_threshold = 0.0
ob_shape_indexedfaceset_050.location = (0.0, 0.0, 0.0)
ob_shape_indexedfaceset_050.rotation_euler = (1.571, -0.0, 3.142)
ob_shape_indexedfaceset_050.lineart.crease_threshold = 0.0
ob_shape_indexedfaceset_049.location = (0.0, 0.0, 0.0)
ob_shape_indexedfaceset_049.rotation_euler = (1.571, -0.0, 3.142)
ob_shape_indexedfaceset_049.lineart.crease_threshold = 0.0
ob_shape_indexedfaceset_048.location = (0.0, 0.0, 0.0)
ob_shape_indexedfaceset_048.rotation_euler = (1.571, -0.0, 3.142)
ob_shape_indexedfaceset_048.lineart.crease_threshold = 0.0
ob_shape_indexedfaceset_047.location = (0.0, 0.0, 0.0)
ob_shape_indexedfaceset_047.rotation_euler = (1.571, -0.0, 3.142)
ob_shape_indexedfaceset_047.lineart.crease_threshold = 0.0
ob_shape_indexedfaceset_046.location = (0.0, 0.0, 0.0)
ob_shape_indexedfaceset_046.rotation_euler = (1.571, -0.0, 3.142)
ob_shape_indexedfaceset_046.lineart.crease_threshold = 0.0
ob_shape_indexedfaceset_045.location = (0.0, 0.0, 0.0)
ob_shape_indexedfaceset_045.rotation_euler = (1.571, -0.0, 3.142)
ob_shape_indexedfaceset_045.lineart.crease_threshold = 0.0
ob_shape_indexedfaceset_044.location = (0.0, 0.0, 0.0)
ob_shape_indexedfaceset_044.rotation_euler = (1.571, -0.0, 3.142)
ob_shape_indexedfaceset_044.lineart.crease_threshold = 0.0
ob_shape_indexedfaceset_043.location = (0.0, 0.0, 0.0)
ob_shape_indexedfaceset_043.rotation_euler = (1.571, -0.0, 3.142)
ob_shape_indexedfaceset_043.lineart.crease_threshold = 0.0
ob_shape_indexedfaceset_042.location = (0.0, 0.0, 0.0)
ob_shape_indexedfaceset_042.rotation_euler = (1.571, -0.0, 3.142)
ob_shape_indexedfaceset_042.lineart.crease_threshold = 0.0
ob_shape_indexedfaceset_041.location = (0.0, 0.0, 0.0)
ob_shape_indexedfaceset_041.rotation_euler = (1.571, -0.0, 3.142)
ob_shape_indexedfaceset_041.lineart.crease_threshold = 0.0
ob_shape_indexedfaceset_040.location = (0.0, 0.0, 0.0)
ob_shape_indexedfaceset_040.rotation_euler = (1.571, -0.0, 3.142)
ob_shape_indexedfaceset_040.lineart.crease_threshold = 0.0
ob_shape_indexedfaceset_039.location = (0.0, 0.0, 0.0)
ob_shape_indexedfaceset_039.rotation_euler = (1.571, -0.0, 3.142)
ob_shape_indexedfaceset_039.lineart.crease_threshold = 0.0
ob_shape_indexedfaceset_038.location = (0.0, 0.0, 0.0)
ob_shape_indexedfaceset_038.rotation_euler = (1.571, -0.0, 3.142)
ob_shape_indexedfaceset_038.lineart.crease_threshold = 0.0
ob_shape_indexedfaceset_037.location = (0.0, 0.0, 0.0)
ob_shape_indexedfaceset_037.rotation_euler = (1.571, -0.0, 3.142)
ob_shape_indexedfaceset_037.lineart.crease_threshold = 0.0
ob_shape_indexedfaceset_036.location = (0.0, 0.0, 0.0)
ob_shape_indexedfaceset_036.rotation_euler = (1.571, -0.0, 3.142)
ob_shape_indexedfaceset_036.lineart.crease_threshold = 0.0
ob_shape_indexedfaceset_035.location = (0.0, 0.0, 0.0)
ob_shape_indexedfaceset_035.rotation_euler = (1.571, -0.0, 3.142)
ob_shape_indexedfaceset_035.lineart.crease_threshold = 0.0
ob_shape_indexedfaceset_034.location = (0.0, 0.0, 0.0)
ob_shape_indexedfaceset_034.rotation_euler = (1.571, -0.0, 3.142)
ob_shape_indexedfaceset_034.lineart.crease_threshold = 0.0
ob_shape_indexedfaceset_033.location = (0.0, 0.0, 0.0)
ob_shape_indexedfaceset_033.rotation_euler = (1.571, -0.0, 3.142)
ob_shape_indexedfaceset_033.lineart.crease_threshold = 0.0
ob_shape_indexedfaceset_032.location = (0.0, 0.0, 0.0)
ob_shape_indexedfaceset_032.rotation_euler = (1.571, -0.0, 3.142)
ob_shape_indexedfaceset_032.lineart.crease_threshold = 0.0
ob_shape_indexedfaceset_031.location = (0.0, 0.0, 0.0)
ob_shape_indexedfaceset_031.rotation_euler = (1.571, -0.0, 3.142)
ob_shape_indexedfaceset_031.lineart.crease_threshold = 0.0
ob_shape_indexedfaceset_030.location = (0.0, 0.0, 0.0)
ob_shape_indexedfaceset_030.rotation_euler = (1.571, -0.0, 3.142)
ob_shape_indexedfaceset_030.lineart.crease_threshold = 0.0
ob_shape_indexedfaceset_029.location = (0.0, 0.0, 0.0)
ob_shape_indexedfaceset_029.rotation_euler = (1.571, -0.0, 3.142)
ob_shape_indexedfaceset_029.lineart.crease_threshold = 0.0
ob_shape_indexedfaceset_028.location = (0.0, 0.0, 0.0)
ob_shape_indexedfaceset_028.rotation_euler = (1.571, -0.0, 3.142)
ob_shape_indexedfaceset_028.lineart.crease_threshold = 0.0
ob_shape_indexedfaceset_027.location = (0.0, 0.0, 0.0)
ob_shape_indexedfaceset_027.rotation_euler = (1.571, -0.0, 3.142)
ob_shape_indexedfaceset_027.lineart.crease_threshold = 0.0
ob_shape_indexedfaceset_026.location = (0.0, 0.0, 0.0)
ob_shape_indexedfaceset_026.rotation_euler = (1.571, -0.0, 3.142)
ob_shape_indexedfaceset_026.lineart.crease_threshold = 0.0
ob_shape_indexedfaceset_025.location = (0.0, 0.0, 0.0)
ob_shape_indexedfaceset_025.rotation_euler = (1.571, -0.0, 3.142)
ob_shape_indexedfaceset_025.lineart.crease_threshold = 0.0
ob_shape_indexedfaceset_024.location = (0.0, 0.0, 0.0)
ob_shape_indexedfaceset_024.rotation_euler = (1.571, -0.0, 3.142)
ob_shape_indexedfaceset_024.lineart.crease_threshold = 0.0
ob_shape_indexedfaceset_023.location = (0.0, 0.0, 0.0)
ob_shape_indexedfaceset_023.rotation_euler = (1.571, -0.0, 3.142)
ob_shape_indexedfaceset_023.lineart.crease_threshold = 0.0
ob_shape_indexedfaceset_022.location = (0.0, 0.0, 0.0)
ob_shape_indexedfaceset_022.rotation_euler = (1.571, -0.0, 3.142)
ob_shape_indexedfaceset_022.lineart.crease_threshold = 0.0
ob_shape_indexedfaceset_021.location = (0.0, 0.0, 0.0)
ob_shape_indexedfaceset_021.rotation_euler = (1.571, -0.0, 3.142)
ob_shape_indexedfaceset_021.lineart.crease_threshold = 0.0
ob_shape_indexedfaceset_020.location = (0.0, 0.0, 0.0)
ob_shape_indexedfaceset_020.rotation_euler = (1.571, -0.0, 3.142)
ob_shape_indexedfaceset_020.lineart.crease_threshold = 0.0
ob_shape_indexedfaceset_019.location = (0.0, 0.0, 0.0)
ob_shape_indexedfaceset_019.rotation_euler = (1.571, -0.0, 3.142)
ob_shape_indexedfaceset_019.lineart.crease_threshold = 0.0
ob_shape_indexedfaceset_018.location = (0.0, 0.0, 0.0)
ob_shape_indexedfaceset_018.rotation_euler = (1.571, -0.0, 3.142)
ob_shape_indexedfaceset_018.lineart.crease_threshold = 0.0
ob_shape_indexedfaceset_017.location = (0.0, 0.0, 0.0)
ob_shape_indexedfaceset_017.rotation_euler = (1.571, -0.0, 3.142)
ob_shape_indexedfaceset_017.lineart.crease_threshold = 0.0
ob_shape_indexedfaceset_016.location = (0.0, 0.0, 0.0)
ob_shape_indexedfaceset_016.rotation_euler = (1.571, -0.0, 3.142)
ob_shape_indexedfaceset_016.lineart.crease_threshold = 0.0
ob_shape_indexedfaceset_015.location = (0.0, 0.0, 0.0)
ob_shape_indexedfaceset_015.rotation_euler = (1.571, -0.0, 3.142)
ob_shape_indexedfaceset_015.lineart.crease_threshold = 0.0
ob_shape_indexedfaceset_014.location = (0.0, 0.0, 0.0)
ob_shape_indexedfaceset_014.rotation_euler = (1.571, -0.0, 3.142)
ob_shape_indexedfaceset_014.lineart.crease_threshold = 0.0
ob_shape_indexedfaceset_013.location = (0.0, 0.0, 0.0)
ob_shape_indexedfaceset_013.rotation_euler = (1.571, -0.0, 3.142)
ob_shape_indexedfaceset_013.lineart.crease_threshold = 0.0
ob_shape_indexedfaceset_012.location = (0.0, 0.0, 0.0)
ob_shape_indexedfaceset_012.rotation_euler = (1.571, -0.0, 3.142)
ob_shape_indexedfaceset_012.lineart.crease_threshold = 0.0
ob_shape_indexedfaceset_011.location = (0.0, 0.0, 0.0)
ob_shape_indexedfaceset_011.rotation_euler = (1.571, -0.0, 3.142)
ob_shape_indexedfaceset_011.lineart.crease_threshold = 0.0
ob_shape_indexedfaceset_010.location = (0.0, 0.0, 0.0)
ob_shape_indexedfaceset_010.rotation_euler = (1.571, -0.0, 3.142)
ob_shape_indexedfaceset_010.lineart.crease_threshold = 0.0
ob_shape_indexedfaceset_009.location = (0.0, 0.0, 0.0)
ob_shape_indexedfaceset_009.rotation_euler = (1.571, -0.0, 3.142)
ob_shape_indexedfaceset_009.lineart.crease_threshold = 0.0
ob_shape_indexedfaceset_008.location = (0.0, 0.0, 0.0)
ob_shape_indexedfaceset_008.rotation_euler = (1.571, -0.0, 3.142)
ob_shape_indexedfaceset_008.lineart.crease_threshold = 0.0
ob_shape_indexedfaceset_007.location = (0.0, 0.0, 0.0)
ob_shape_indexedfaceset_007.rotation_euler = (1.571, -0.0, 3.142)
ob_shape_indexedfaceset_007.lineart.crease_threshold = 0.0
ob_shape_indexedfaceset_006.location = (0.0, 0.0, 0.0)
ob_shape_indexedfaceset_006.rotation_euler = (1.571, -0.0, 3.142)
ob_shape_indexedfaceset_006.lineart.crease_threshold = 0.0
ob_shape_indexedfaceset_005.location = (0.0, 0.0, 0.0)
ob_shape_indexedfaceset_005.rotation_euler = (1.571, -0.0, 3.142)
ob_shape_indexedfaceset_005.lineart.crease_threshold = 0.0
ob_shape_indexedfaceset_004.location = (0.0, 0.0, 0.0)
ob_shape_indexedfaceset_004.rotation_euler = (1.571, -0.0, 3.142)
ob_shape_indexedfaceset_004.lineart.crease_threshold = 0.0
ob_shape_indexedfaceset_003.location = (0.0, 0.0, 0.0)
ob_shape_indexedfaceset_003.rotation_euler = (1.571, -0.0, 3.142)
ob_shape_indexedfaceset_003.lineart.crease_threshold = 0.0
ob_shape_indexedfaceset_002.location = (0.0, 0.0, 0.0)
ob_shape_indexedfaceset_002.rotation_euler = (1.571, -0.0, 3.142)
ob_shape_indexedfaceset_002.lineart.crease_threshold = 0.0
ob_shape_indexedfaceset_001.location = (0.0, 0.0, 0.0)
ob_shape_indexedfaceset_001.rotation_euler = (1.571, -0.0, 3.142)
ob_shape_indexedfaceset_001.lineart.crease_threshold = 0.0
ob_shape_indexedfaceset.location = (0.0, 0.0, 0.0)
ob_shape_indexedfaceset.rotation_euler = (1.571, -0.0, 3.142)
ob_shape_indexedfaceset.lineart.crease_threshold = 0.0
ob_lamp.location = (4.076, 1.005, 5.904)
ob_lamp.rotation_euler = (0.6503, 0.05522, 1.866)
ob_lamp.lock_rotations_4d = False
ob_lamp.empty_display_type = 'ARROWS'
ob_lamp.color = (0.0, 0.0, 0.0, 0.0)
ob_lamp.lineart.crease_threshold = 0.0
ob_camera.location = (7.481, -6.508, 5.344)
ob_camera.rotation_euler = (1.109, 0.0, 0.8149)
ob_camera.lock_rotations_4d = False
ob_camera.empty_display_type = 'ARROWS'
ob_camera.color = (0.0, 0.0, 0.0, 0.0)
ob_camera.display_type = 'WIRE'
ob_camera.lineart.crease_threshold = 0.0

# ---- collection membership
col_collection_1.objects.link(ob_shape_indexedfaceset_068)
col_collection_1.objects.link(ob_shape_indexedfaceset_067)
col_collection_1.objects.link(ob_shape_indexedfaceset_066)
col_collection_1.objects.link(ob_shape_indexedfaceset_065)
col_collection_1.objects.link(ob_shape_indexedfaceset_064)
col_collection_1.objects.link(ob_shape_indexedfaceset_063)
col_collection_1.objects.link(ob_shape_indexedfaceset_062)
col_collection_1.objects.link(ob_shape_indexedfaceset_061)
col_collection_1.objects.link(ob_shape_indexedfaceset_060)
col_collection_1.objects.link(ob_shape_indexedfaceset_059)
col_collection_1.objects.link(ob_shape_indexedfaceset_058)
col_collection_1.objects.link(ob_shape_indexedfaceset_057)
col_collection_1.objects.link(ob_shape_indexedfaceset_056)
col_collection_1.objects.link(ob_shape_indexedfaceset_055)
col_collection_1.objects.link(ob_shape_indexedfaceset_054)
col_collection_1.objects.link(ob_shape_indexedfaceset_053)
col_collection_1.objects.link(ob_shape_indexedfaceset_052)
col_collection_1.objects.link(ob_shape_indexedfaceset_051)
col_collection_1.objects.link(ob_shape_indexedfaceset_050)
col_collection_1.objects.link(ob_shape_indexedfaceset_049)
col_collection_1.objects.link(ob_shape_indexedfaceset_048)
col_collection_1.objects.link(ob_shape_indexedfaceset_047)
col_collection_1.objects.link(ob_shape_indexedfaceset_046)
col_collection_1.objects.link(ob_shape_indexedfaceset_045)
col_collection_1.objects.link(ob_shape_indexedfaceset_044)
col_collection_1.objects.link(ob_shape_indexedfaceset_043)
col_collection_1.objects.link(ob_shape_indexedfaceset_042)
col_collection_1.objects.link(ob_shape_indexedfaceset_041)
col_collection_1.objects.link(ob_shape_indexedfaceset_040)
col_collection_1.objects.link(ob_shape_indexedfaceset_039)
col_collection_1.objects.link(ob_shape_indexedfaceset_038)
col_collection_1.objects.link(ob_shape_indexedfaceset_037)
col_collection_1.objects.link(ob_shape_indexedfaceset_036)
col_collection_1.objects.link(ob_shape_indexedfaceset_035)
col_collection_1.objects.link(ob_shape_indexedfaceset_034)
col_collection_1.objects.link(ob_shape_indexedfaceset_033)
col_collection_1.objects.link(ob_shape_indexedfaceset_032)
col_collection_1.objects.link(ob_shape_indexedfaceset_031)
col_collection_1.objects.link(ob_shape_indexedfaceset_030)
col_collection_1.objects.link(ob_shape_indexedfaceset_029)
col_collection_1.objects.link(ob_shape_indexedfaceset_028)
col_collection_1.objects.link(ob_shape_indexedfaceset_027)
col_collection_1.objects.link(ob_shape_indexedfaceset_026)
col_collection_1.objects.link(ob_shape_indexedfaceset_025)
col_collection_1.objects.link(ob_shape_indexedfaceset_024)
col_collection_1.objects.link(ob_shape_indexedfaceset_023)
col_collection_1.objects.link(ob_shape_indexedfaceset_022)
col_collection_1.objects.link(ob_shape_indexedfaceset_021)
col_collection_1.objects.link(ob_shape_indexedfaceset_020)
col_collection_1.objects.link(ob_shape_indexedfaceset_019)
col_collection_1.objects.link(ob_shape_indexedfaceset_018)
col_collection_1.objects.link(ob_shape_indexedfaceset_017)
col_collection_1.objects.link(ob_shape_indexedfaceset_016)
col_collection_1.objects.link(ob_shape_indexedfaceset_015)
col_collection_1.objects.link(ob_shape_indexedfaceset_014)
col_collection_1.objects.link(ob_shape_indexedfaceset_013)
col_collection_1.objects.link(ob_shape_indexedfaceset_012)
col_collection_1.objects.link(ob_shape_indexedfaceset_011)
col_collection_1.objects.link(ob_shape_indexedfaceset_010)
col_collection_1.objects.link(ob_shape_indexedfaceset_009)
col_collection_1.objects.link(ob_shape_indexedfaceset_008)
col_collection_1.objects.link(ob_shape_indexedfaceset_007)
col_collection_1.objects.link(ob_shape_indexedfaceset_006)
col_collection_1.objects.link(ob_shape_indexedfaceset_005)
col_collection_1.objects.link(ob_shape_indexedfaceset_004)
col_collection_1.objects.link(ob_shape_indexedfaceset_003)
col_collection_1.objects.link(ob_shape_indexedfaceset_002)
col_collection_1.objects.link(ob_shape_indexedfaceset_001)
col_collection_1.objects.link(ob_shape_indexedfaceset)
col_collection_1.objects.link(ob_lamp)
col_collection_1.objects.link(ob_camera)

# ---- scene / render settings (as saved in the file)
scene.camera = ob_camera
scene.frame_start = 1; scene.frame_end = 250; scene.frame_set(1)
scene.render.engine = 'BLENDER_EEVEE_NEXT'
scene.render.resolution_percentage = 50
scene.render.dither_intensity = 0.0
scene.cycles.use_denoising = False
scene.cycles.samples = 128
scene.cycles.sampling_pattern = 'TABULATED_SOBOL'
scene.cycles.light_sampling_threshold = 0.0
scene.cycles.use_adaptive_sampling = False
scene.cycles.use_light_tree = False
scene.cycles.blur_glossy = 0.0
scene.cycles.sample_clamp_indirect = 0.0
scene.view_settings.view_transform = 'Standard'
bpy.context.view_layer.update()
